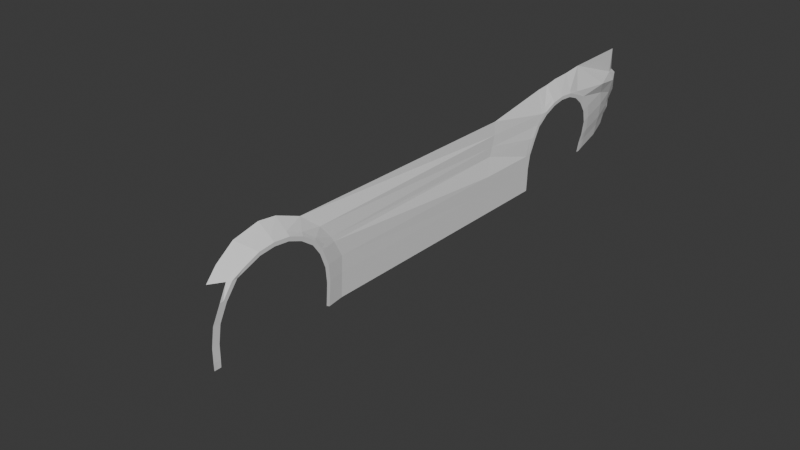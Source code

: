 # Source: GTR_2.blend  (saved by Blender 4.3.34; exported with 4.5.12 LTS)
import bpy
from mathutils import Matrix  # noqa: F401  (used for matrix-valued properties, if any)

bpy.ops.wm.read_factory_settings(use_empty=True)
scene = bpy.context.scene
scene.name = 'Scene'

# ---- collections
col_blueprints = bpy.data.collections.new('blueprints'); scene.collection.children.link(col_blueprints)
col_guide_meshes = bpy.data.collections.new('Guide_Meshes'); scene.collection.children.link(col_guide_meshes)
col_work_in_progress = bpy.data.collections.new('work_in_progress'); scene.collection.children.link(col_work_in_progress)
col_collection_4 = bpy.data.collections.new('Collection 4'); scene.collection.children.link(col_collection_4)

# ---- node groups
ng_smooth_by_angle = bpy.data.node_groups.new('Smooth by Angle', 'GeometryNodeTree')
_s = ng_smooth_by_angle.interface.new_socket(name='Mesh', in_out='OUTPUT', socket_type='NodeSocketGeometry')
_s = ng_smooth_by_angle.interface.new_socket(name='Mesh', in_out='INPUT', socket_type='NodeSocketGeometry')
_s = ng_smooth_by_angle.interface.new_socket(name='Angle', in_out='INPUT', socket_type='NodeSocketFloat')
_s.subtype = 'ANGLE'
_s.default_value = 0.5236
_s.min_value = 0.0
_s.max_value = 3.142
_s.description = 'Maximum face angle for smooth edges'
_s = ng_smooth_by_angle.interface.new_socket(name='Ignore Sharpness', in_out='INPUT', socket_type='NodeSocketBool')
_s.force_non_field = True
ng_smooth_by_angle.description = 'Set the sharpness of mesh edges based on the angle between the neighboring faces'
ng_smooth_by_angle.is_modifier = True
_N = ng_smooth_by_angle.nodes; _L = ng_smooth_by_angle.links
n0 = _N.new('GeometryNodeSetShadeSmooth'); n0.name = 'Set Shade Smooth'; n0.location = (120, -80)
n0.domain = 'EDGE'
n1 = _N.new('GeometryNodeSetShadeSmooth'); n1.name = 'Set Shade Smooth.001'; n1.location = (300, -80)
n2 = _N.new('NodeGroupOutput'); n2.name = 'Group Output'; n2.location = (480, -80)
n3 = _N.new('GeometryNodeInputMeshEdgeAngle'); n3.name = 'Edge Angle'; n3.location = (-440, -240)
n4 = _N.new('NodeGroupInput'); n4.name = 'Group Input'; n4.location = (-80, -80)
n5 = _N.new('GeometryNodeInputEdgeSmooth'); n5.name = 'Is Edge Smooth'; n5.location = (-260, -120)
n6 = _N.new('GeometryNodeInputShadeSmooth'); n6.name = 'Is Shade Smooth'; n6.location = (-440, -397)
n7 = _N.new('FunctionNodeCompare'); n7.name = 'Compare'; n7.location = (-260, -260)
n7.operation = 'LESS_EQUAL'
n7.inputs[6].default_value = (0.0, 0.0, 0.0, 0.0)
n7.inputs[7].default_value = (0.0, 0.0, 0.0, 0.0)
n8 = _N.new('FunctionNodeBooleanMath'); n8.name = 'Boolean Math.001'; n8.location = (-80, -260)
n9 = _N.new('NodeGroupInput'); n9.name = 'Group Input.001'; n9.location = (-440, -329)
n10 = _N.new('NodeGroupInput'); n10.name = 'Group Input.002'; n10.location = (-259, -189)
n11 = _N.new('FunctionNodeBooleanMath'); n11.name = 'Boolean Math'; n11.location = (-80, -149)
n11.operation = 'OR'
n12 = _N.new('FunctionNodeBooleanMath'); n12.name = 'Boolean Math.002'; n12.location = (-260, -380)
n12.operation = 'OR'
n13 = _N.new('NodeGroupInput'); n13.name = 'Group Input.003'; n13.location = (-440, -460)
_L.new(n3.outputs[0], n7.inputs[0])
_L.new(n1.outputs[0], n2.inputs[0])
_L.new(n9.outputs[1], n7.inputs[1])
_L.new(n7.outputs[0], n8.inputs[0])
_L.new(n4.outputs[0], n0.inputs[0])
_L.new(n0.outputs[0], n1.inputs[0])
_L.new(n8.outputs[0], n0.inputs[2])
_L.new(n10.outputs[2], n11.inputs[1])
_L.new(n5.outputs[0], n11.inputs[0])
_L.new(n11.outputs[0], n0.inputs[1])
_L.new(n13.outputs[2], n12.inputs[1])
_L.new(n6.outputs[0], n12.inputs[0])
_L.new(n12.outputs[0], n8.inputs[1])
n2.is_active_output = True

# ---- world
world_world = bpy.data.worlds.new('World'); scene.world = world_world
world_world.use_nodes = True; world_world.node_tree.nodes.clear()
_N = world_world.node_tree.nodes; _L = world_world.node_tree.links
n0 = _N.new('ShaderNodeOutputWorld'); n0.name = 'World Output'; n0.location = (300, 300)
n1 = _N.new('ShaderNodeBackground'); n1.name = 'Background'; n1.location = (10, 300)
n1.inputs[0].default_value = (0.05088, 0.05088, 0.05088, 1.0)
_L.new(n1.outputs[0], n0.inputs[0])
n0.is_active_output = True
world_world.color = (0.05088, 0.05088, 0.05088)
world_world.sun_shadow_jitter_overblur = 0.0

# ---- meshes
me_circle_001 = bpy.data.meshes.new('Circle.001')
me_circle_001.from_pydata([(-0.003718, 0.4066, -0.006116), (0.0005606, 0.3927, 0.09903), (0.004879, 0.349, 0.2067), (0.007972, 0.2922, 0.2874), (0.0106, 0.2041, 0.3488), (0.01225, 0.1072, 0.3879), (0.01281, 0.0, 0.4001), (0.01225, -0.1037, 0.3879), (0.0106, -0.2033, 0.3469), (0.001162, -0.2806, 0.2983), (0.001521, -0.3454, 0.2135), (-0.007014, -0.3927, 0.09903), (-0.01186, -0.4062, -0.02017), (-0.01479, -0.4037, -0.1142), (-0.01808, -0.3999, -0.1602), (-0.01025, 0.3999, -0.1666), (-0.006587, 0.4048, -0.07661), (-0.003718, 0.3811, -0.006116), (0.0002922, 0.3681, 0.09244), (0.00434, 0.3273, 0.1934), (0.007239, 0.2745, 0.267), (0.009702, 0.1913, 0.3268), (0.01125, 0.1006, 0.3632), (0.01178, 0.0, 0.3747), (0.01125, -0.09825, 0.364), (0.009702, -0.1902, 0.3283), (0.0004286, -0.2459, 0.2978), (0.0006779, -0.3233, 0.2008), (-0.007282, -0.3681, 0.09244), (-0.01182, -0.3809, -0.01909), (-0.01452, -0.379, -0.1142), (-0.01756, -0.3778, -0.1602), (-0.00973, 0.3778, -0.1538), (-0.006367, 0.3801, -0.0712), (-0.07259, 3.044, -0.07364), (-0.08663, 3.047, -0.1531), (-0.01007, 2.3, -0.1623), (-0.006466, 2.299, -0.07364), (-0.003718, 2.296, -0.006116), (0.0002922, 2.307, 0.09244), (0.004566, 2.352, 0.1974), (-0.001371, 2.402, 0.2631), (0.001092, 2.481, 0.3236), (-0.001211, 2.573, 0.3577), (-0.006932, 2.672, 0.3683), (-0.008722, 2.77, 0.3594), (-0.01492, 2.862, 0.3236), (-0.02271, 2.941, 0.2631), (-0.02966, 3.002, 0.1843), (-0.04028, 3.037, 0.09244), (-0.05755, 3.047, -0.006116), (-0.07259, 3.074, -0.07463), (-0.08663, 3.074, -0.1541), (-0.01007, 2.278, -0.1623), (-0.00665, 2.272, -0.07816), (-0.003718, 2.271, -0.006116), (0.0005606, 2.284, 0.09903), (0.00512, 2.33, 0.2111), (-0.0006375, 2.384, 0.2812), (0.00199, 2.468, 0.3457), (-0.0002091, 2.566, 0.3823), (-0.005895, 2.672, 0.3937), (-0.00772, 2.777, 0.384), (-0.01402, 2.875, 0.3457), (-0.02197, 2.958, 0.2802), (-0.02914, 3.022, 0.196), (-0.04001, 3.055, 0.09804), (-0.05755, 3.074, -0.007103), (-0.01638, 0.4585, 0.2074), (-0.02876, 0.3676, 0.3287), (-0.0612, 0.2581, 0.4214), (-0.08627, 0.1099, 0.4733), (-0.09406, -0.002062, 0.4832), (-0.08794, -0.1798, 0.4508), (-0.07289, -0.3109, 0.3752), (-0.06947, -0.3841, 0.2968), (-0.02461, 0.5147, -0.1662), (-0.01499, 1.737, -0.1642), (-0.01145, 1.738, -0.07745), (-0.02097, 0.5152, -0.07676), (-0.008552, 1.738, -0.006116), (-0.01809, 0.5154, -0.006116), (-0.002883, 1.838, 0.09903), (-0.0152, 0.515, 0.09903), (-0.03121, 1.899, 0.2105), (-0.01155, 0.443, -0.07666), (-0.008682, 0.4448, -0.006116), (-0.004403, 0.4311, 0.09903), (-0.01157, -0.1218, 0.4028), (-0.0126, -0.0004902, 0.4199), (-0.01118, 0.1078, 0.4082), (-0.006475, 0.2122, 0.3661), (-0.0007638, 0.3075, 0.2968), (-0.0002259, 0.3883, 0.209), (-0.009255, -0.2289, 0.3536), (-0.01563, -0.3052, 0.2979), (-0.01521, 0.4382, -0.1664), (0.005576, 0.3362, 0.2249), (0.001521, -0.3679, 0.2135), (-0.007014, -0.4153, 0.09903), (-0.01186, -0.4288, -0.02017), (-0.01479, -0.4262, -0.1142), (-0.01808, -0.4224, -0.1602), (0.004993, 0.3154, 0.21), (-0.01918, 0.4397, 0.2391), (-0.0003472, 0.3701, 0.2288), (-0.06354, 2.468, 0.4833), (-0.06574, 2.566, 0.489), (-0.07142, 2.672, 0.4991), (-0.07616, 2.815, 0.5012), (-0.08193, 2.966, 0.5105), (-0.02012, 3.221, 0.3262), (-0.03205, 1.919, 0.2711), (-0.0328, 1.942, 0.3414), (-0.03976, 1.95, 0.427), (-0.08193, 3.431, 0.5164), (-0.08579, 3.422, 0.3464), (-0.01033, 2.25, -0.1624), (-0.006903, 2.244, -0.07812), (-0.003973, 2.243, -0.006116), (0.0003794, 2.26, 0.09903), (0.001428, 2.294, 0.211), (-0.00383, 2.341, 0.2801), (-0.001454, 2.416, 0.3453), (-0.06112, 2.416, 0.4776), (0.0002388, 2.454, 0.3027), (0.001014, 2.437, 0.3217), (-0.02122, 2.975, 0.3024), (-0.02187, 2.885, 0.3647), (-0.01128, 2.468, 0.3736), (-0.01405, 2.566, 0.4049), (-0.01882, 2.672, 0.4145), (-0.01671, 2.782, 0.3994), (-0.07259, 3.108, -0.06091), (-0.08663, 3.109, -0.1404), (-0.1316, 3.462, 0.004336), (-0.02914, 3.06, 0.2097), (-0.04001, 3.091, 0.1118), (-0.05755, 3.108, 0.006614), (-0.09519, 3.309, -0.02679), (-0.1092, 3.309, -0.1063), (-0.05175, 3.26, 0.2439), (-0.06261, 3.292, 0.1459), (-0.08016, 3.309, 0.04074), (-0.1456, 3.462, -0.07515), (-0.07435, 3.462, 0.275), (-0.09897, 3.462, 0.177), (-0.1165, 3.462, 0.07186), (-0.1221, 3.5, 0.5164), (-0.1184, 3.502, 0.3409), (-0.145, 3.539, 0.03211), (-0.1688, 3.535, -0.03766), (-0.1198, 3.56, 0.2999), (-0.1259, 3.563, 0.1693), (-0.1449, 3.542, 0.08766)], [], [(15, 16, 33, 32), (0, 1, 18, 17), (8, 9, 26, 25), (16, 0, 17, 33), (1, 2, 19, 18), (9, 10, 27, 26), (97, 3, 20, 103), (10, 11, 28, 27), (3, 4, 21, 20), (11, 12, 29, 28), (4, 5, 22, 21), (12, 13, 30, 29), (5, 6, 23, 22), (13, 14, 31, 30), (6, 7, 24, 23), (7, 8, 25, 24), (60, 59, 42, 43), (61, 60, 43, 44), (54, 53, 36, 37), (62, 61, 44, 45), (55, 54, 37, 38), (63, 62, 45, 46), (56, 55, 38, 39), (64, 63, 46, 47), (57, 56, 39, 40), (65, 64, 47, 48), (58, 57, 40, 41), (66, 65, 48, 49), (51, 67, 50, 34), (59, 126, 125, 42), (67, 66, 49, 50), (52, 51, 34, 35), (96, 85, 16, 15), (85, 86, 0, 16), (86, 87, 1, 0), (87, 93, 2, 1), (88, 89, 72, 73), (90, 91, 70, 71), (105, 93, 68, 104), (94, 88, 73, 74), (89, 90, 71, 72), (91, 92, 69, 70), (95, 94, 74, 75), (120, 121, 84, 82), (82, 84, 68, 83), (119, 120, 82, 80), (80, 82, 83, 81), (118, 119, 80, 78), (78, 80, 81, 79), (117, 118, 78, 77), (77, 78, 79, 76), (9, 8, 94, 95), (4, 3, 92, 91), (6, 5, 90, 89), (8, 7, 88, 94), (97, 2, 93, 105), (5, 4, 91, 90), (7, 6, 89, 88), (83, 68, 93, 87), (81, 83, 87, 86), (79, 81, 86, 85), (76, 79, 85, 96), (11, 10, 98, 99), (14, 13, 101, 102), (12, 11, 99, 100), (10, 9, 95, 98), (13, 12, 100, 101), (3, 97, 105, 92), (92, 105, 104, 69), (2, 97, 103, 19), (122, 121, 57, 58), (123, 122, 58, 126), (62, 63, 128, 132), (60, 61, 131, 130), (63, 64, 127, 128), (61, 62, 132, 131), (59, 60, 130, 129), (113, 114, 70, 69), (123, 124, 114, 113), (69, 104, 112, 113), (104, 68, 84, 112), (110, 111, 116, 115), (64, 65, 136, 127), (113, 112, 122, 123), (112, 84, 121, 122), (53, 54, 118, 117), (54, 55, 119, 118), (55, 56, 120, 119), (56, 57, 121, 120), (59, 129, 123, 126), (66, 67, 138, 137), (125, 126, 58, 41), (129, 130, 107, 106), (132, 128, 110, 109), (123, 129, 106, 124), (130, 131, 108, 107), (128, 127, 111, 110), (131, 132, 109, 108), (67, 51, 133, 138), (65, 66, 137, 136), (51, 52, 134, 133), (136, 137, 142, 141), (133, 134, 140, 139), (137, 138, 143, 142), (127, 136, 141, 111), (138, 133, 139, 143), (143, 139, 135, 147), (141, 142, 146, 145), (139, 140, 144, 135), (142, 143, 147, 146), (111, 141, 145, 116), (116, 145, 152, 149), (147, 135, 150, 154), (146, 147, 154, 153), (115, 116, 149, 148), (145, 146, 153, 152), (135, 144, 151, 150)])
_uv = me_circle_001.uv_layers.new(name='UVMap')
_uv.uv.foreach_set('vector', [0.0, 0.0, 0.0, 0.0, 0.0, 0.0, 0.0, 0.0, 0.0, 0.0, 0.0, 0.0, 0.0, 0.0, 0.0, 0.0, 0.0, 0.0, 0.0, 0.0, 0.0, 0.0, 0.0, 0.0, 0.0, 0.0, 0.0, 0.0, 0.0, 0.0, 0.0, 0.0, 0.0, 0.0, 0.0, 0.0, 0.0, 0.0, 0.0, 0.0, 0.0, 0.0, 0.0, 0.0, 0.0, 0.0, 0.0, 0.0, 0.0, 0.0, 0.0, 0.0, 0.0, 0.0, 0.0, 0.0, 0.0, 0.0, 0.0, 0.0, 0.0, 0.0, 0.0, 0.0, 0.0, 0.0, 0.0, 0.0, 0.0, 0.0, 0.0, 0.0, 0.0, 0.0, 0.0, 0.0, 0.0, 0.0, 0.0, 0.0, 0.0, 0.0, 0.0, 0.0, 0.0, 0.0, 0.0, 0.0, 0.0, 0.0, 0.0, 0.0, 0.0, 0.0, 0.0, 0.0, 0.0, 0.0, 0.0, 0.0, 0.0, 0.0, 0.0, 0.0, 0.0, 0.0, 0.0, 0.0, 0.0, 0.0, 0.0, 0.0, 0.0, 0.0, 0.0, 0.0, 0.0, 0.0, 0.0, 0.0, 0.0, 0.0, 0.0, 0.0, 0.0, 0.0, 0.0, 0.0, 0.0, 0.0, 0.0, 0.0, 0.0, 0.0, 0.0, 0.0, 0.0, 0.0, 0.0, 0.0, 0.0, 0.0, 0.0, 0.0, 0.0, 0.0, 0.0, 0.0, 0.0, 0.0, 0.0, 0.0, 0.0, 0.0, 0.0, 0.0, 0.0, 0.0, 0.0, 0.0, 0.0, 0.0, 0.0, 0.0, 0.0, 0.0, 0.0, 0.0, 0.0, 0.0, 0.0, 0.0, 0.0, 0.0, 0.0, 0.0, 0.0, 0.0, 0.0, 0.0, 0.0, 0.0, 0.0, 0.0, 0.0, 0.0, 0.0, 0.0, 0.0, 0.0, 0.0, 0.0, 0.0, 0.0, 0.0, 0.0, 0.0, 0.0, 0.0, 0.0, 0.0, 0.0, 0.0, 0.0, 0.0, 0.0, 0.0, 0.0, 0.0, 0.0, 0.0, 0.0, 0.0, 0.0, 0.0, 0.0, 0.0, 0.0, 0.0, 0.0, 0.0, 0.0, 0.0, 0.0, 0.0, 0.0, 0.0, 0.0, 0.0, 0.0, 0.0, 0.0, 0.0, 0.0, 0.0, 0.0, 0.0, 0.0, 0.0, 0.0, 0.0, 0.0, 0.0, 0.0, 0.0, 0.0, 0.0, 0.0, 0.0, 0.0, 0.0, 0.0, 0.0, 0.0, 0.0, 0.0, 0.0, 0.0, 0.0, 0.0, 0.0, 0.0, 0.0, 0.0, 0.0, 0.0, 0.0, 0.0, 0.0, 0.0, 0.0, 0.0, 0.0, 0.0, 0.0, 0.0, 0.0, 0.0, 0.0, 0.0, 0.0, 0.0, 0.0, 0.0, 0.0, 0.0, 0.0, 0.0, 0.0, 0.0, 0.0, 0.0, 0.0, 0.0, 0.0, 0.0, 0.0, 0.0, 0.0, 0.0, 0.0, 0.0, 0.0, 0.0, 0.0, 0.0, 0.0, 0.0, 0.0, 0.0, 0.0, 0.0, 0.0, 0.0, 0.0, 0.0, 0.0, 0.0, 0.0, 0.0, 0.0, 0.0, 0.0, 0.0, 0.0, 0.0, 0.0, 0.0, 0.0, 0.0, 0.0, 0.0, 0.0, 0.0, 0.0, 0.0, 0.0, 0.0, 0.0, 0.0, 0.0, 0.0, 0.0, 0.0, 0.0, 0.0, 0.0, 0.0, 0.0, 0.0, 0.0, 0.0, 0.0, 0.0, 0.0, 0.0, 0.0, 0.0, 0.0, 0.0, 0.0, 0.0, 0.0, 0.0, 0.0, 0.0, 0.0, 0.0, 0.0, 0.0, 0.0, 0.0, 0.0, 0.0, 0.0, 0.0, 0.0, 0.0, 0.0, 0.0, 0.0, 0.0, 0.0, 0.0, 0.0, 0.0, 0.0, 0.0, 0.0, 0.0, 0.0, 0.0, 0.0, 0.0, 0.0, 0.0, 0.0, 0.0, 0.0, 0.0, 0.0, 0.0, 0.0, 0.0, 0.0, 0.0, 0.0, 0.0, 0.0, 0.0, 0.0, 0.0, 0.0, 0.0, 0.0, 0.0, 0.0, 0.0, 0.0, 0.0, 0.0, 0.0, 0.0, 0.0, 0.0, 0.0, 0.0, 0.0, 0.0, 0.0, 0.0, 0.0, 0.0, 0.0, 0.0, 0.0, 0.0, 0.0, 0.0, 0.0, 0.0, 0.0, 0.0, 0.0, 0.0, 0.0, 0.0, 0.0, 0.0, 0.0, 0.0, 0.0, 0.0, 0.0, 0.0, 0.0, 0.0, 0.0, 0.0, 0.0, 0.0, 0.0, 0.0, 0.0, 0.0, 0.0, 0.0, 0.0, 0.0, 0.0, 0.0, 0.0, 0.0, 0.0, 0.0, 0.0, 0.0, 0.0, 0.0, 0.0, 0.0, 0.0, 0.0, 0.0, 0.0, 0.0, 0.0, 0.0, 0.0, 0.0, 0.0, 0.0, 0.0, 0.0, 0.0, 0.0, 0.0, 0.0, 0.0, 0.0, 0.0, 0.0, 0.0, 0.0, 0.0, 0.0, 0.0, 0.0, 0.0, 0.0, 0.0, 0.0, 0.0, 0.0, 0.0, 0.0, 0.0, 0.0, 0.0, 0.0, 0.0, 0.0, 0.0, 0.0, 0.0, 0.0, 0.0, 0.0, 0.0, 0.0, 0.0, 0.0, 0.0, 0.0, 0.0, 0.0, 0.0, 0.0, 0.0, 0.0, 0.0, 0.0, 0.0, 0.0, 0.0, 0.0, 0.0, 0.0, 0.0, 0.0, 0.0, 0.0, 0.0, 0.0, 0.0, 0.0, 0.0, 0.0, 0.0, 0.0, 0.0, 0.0, 0.0, 0.0, 0.0, 0.0, 0.0, 0.0, 0.0, 0.0, 0.0, 0.0, 0.0, 0.0, 0.0, 0.0, 0.0, 0.0, 0.0, 0.0, 0.0, 0.0, 0.0, 0.0, 0.0, 0.0, 0.0, 0.0, 0.0, 0.0, 0.0, 0.0, 0.0, 0.0, 0.0, 0.0, 0.0, 0.0, 0.0, 0.0, 0.0, 0.0, 0.0, 0.0, 0.0, 0.0, 0.0, 0.0, 0.0, 0.0, 0.0, 0.0, 0.0, 0.0, 0.0, 0.0, 0.0, 0.0, 0.0, 0.0, 0.0, 0.0, 0.0, 0.0, 0.0, 0.0, 0.0, 0.0, 0.0, 0.0, 0.0, 0.0, 0.0, 0.0, 0.0, 0.0, 0.0, 0.0, 0.0, 0.0, 0.0, 0.0, 0.0, 0.0, 0.0, 0.0, 0.0, 0.0, 0.0, 0.0, 0.0, 0.0, 0.0, 0.0, 0.0, 0.0, 0.0, 0.0, 0.0, 0.0, 0.0, 0.0, 0.0, 0.0, 0.0, 0.0, 0.0, 0.0, 0.0, 0.0, 0.0, 0.0, 0.0, 0.0, 0.0, 0.0, 0.0, 0.0, 0.0, 0.0, 0.0, 0.0, 0.0, 0.0, 0.0, 0.0, 0.0, 0.0, 0.0, 0.0, 0.0, 0.0, 0.0, 0.0, 0.0, 0.0, 0.0, 0.0, 0.0, 0.0, 0.0, 0.0, 0.0, 0.0, 0.0, 0.0, 0.0, 0.0, 0.0, 0.0, 0.0, 0.0, 0.0, 0.0, 0.0, 0.0, 0.0, 0.0, 0.0, 0.0, 0.0, 0.0, 0.0, 0.0, 0.0, 0.0, 0.0, 0.0, 0.0, 0.0, 0.0, 0.0, 0.0, 0.0, 0.0, 0.0, 0.0, 0.0, 0.0, 0.0, 0.0, 0.0, 0.0, 0.0, 0.0, 0.0, 0.0, 0.0, 0.0, 0.0, 0.0, 0.0, 0.0, 0.0, 0.0, 0.0, 0.0, 0.0, 0.0, 0.0, 0.0, 0.0, 0.0, 0.0, 0.0, 0.0, 0.0, 0.0, 0.0, 0.0, 0.0, 0.0, 0.0, 0.0, 0.0, 0.0, 0.0, 0.0, 0.0, 0.0, 0.0, 0.0, 0.0, 0.0, 0.0, 0.0, 0.0, 0.0, 0.0, 0.0, 0.0, 0.0, 0.0, 0.0, 0.0, 0.0, 0.0, 0.0, 0.0, 0.0, 0.0, 0.0, 0.0, 0.0, 0.0, 0.0, 0.0, 0.0, 0.0, 0.0, 0.0, 0.0, 0.0, 0.0, 0.0, 0.0, 0.0, 0.0, 0.0, 0.0, 0.0, 0.0, 0.0, 0.0, 0.0, 0.0, 0.0, 0.0, 0.0, 0.0, 0.0, 0.0, 0.0, 0.0, 0.0, 0.0, 0.0, 0.0, 0.0, 0.0, 0.0, 0.0, 0.0, 0.0, 0.0, 0.0, 0.0, 0.0, 0.0, 0.0, 0.0, 0.0, 0.0, 0.0, 0.0, 0.0, 0.0, 0.0, 0.0, 0.0, 0.0, 0.0, 0.0, 0.0, 0.0, 0.0, 0.0, 0.0, 0.0, 0.0, 0.0, 0.0, 0.0, 0.0, 0.0, 0.0, 0.0, 0.0, 0.0, 0.0, 0.0, 0.0, 0.0, 0.0, 0.0, 0.0, 0.0, 0.0, 0.0, 0.0, 0.0, 0.0, 0.0, 0.0, 0.0, 0.0, 0.0, 0.0, 0.0, 0.0, 0.0, 0.0, 0.0, 0.0, 0.0, 0.0, 0.0, 0.0, 0.0, 0.0, 0.0, 0.0, 0.0, 0.0, 0.0, 0.0, 0.0, 0.0, 0.0, 0.0, 0.0, 0.0, 0.0, 0.0, 0.0, 0.0, 0.0, 0.0, 0.0, 0.0, 0.0, 0.0, 0.0, 0.0, 0.0, 0.0])
me_circle_001.update()
me_cube = bpy.data.meshes.new('Cube')
me_cube.from_pydata([(-1.0, -1.0, -1.0), (-1.0, -1.0, 0.3352), (-1.0, 1.0, -1.0), (-1.0, 1.0, 0.3352), (1.0, -1.0, -1.0), (1.0, -1.0, 0.3352), (1.0, 1.0, -1.0), (1.0, 1.0, 0.3352)], [], [(0, 1, 3, 2), (2, 3, 7, 6), (6, 7, 5, 4), (4, 5, 1, 0), (2, 6, 4, 0), (7, 3, 1, 5)])
_uv = me_cube.uv_layers.new(name='UVMap')
_uv.uv.foreach_set('vector', [0.375, 0.0, 0.625, 0.0, 0.625, 0.25, 0.375, 0.25, 0.375, 0.25, 0.625, 0.25, 0.625, 0.5, 0.375, 0.5, 0.375, 0.5, 0.625, 0.5, 0.625, 0.75, 0.375, 0.75, 0.375, 0.75, 0.625, 0.75, 0.625, 1.0, 0.375, 1.0, 0.125, 0.5, 0.375, 0.5, 0.375, 0.75, 0.125, 0.75, 0.625, 0.5, 0.875, 0.5, 0.875, 0.75, 0.625, 0.75])
me_cube.update()
me_vert = bpy.data.meshes.new('Vert')
me_vert.from_pydata([(0.0, 0.0, 0.006353), (0.5801, 0.08993, -0.004765), (0.7108, 0.1876, -0.02732), (0.7642, 0.3366, -0.04391), (0.1966, 0.006371, 0.006988), (0.3911, 0.03544, 0.00667), (0.6716, 0.1414, -0.01779), (0.74, 0.2326, -0.03272), (0.7572, 0.2835, -0.03748), (0.8443, 0.2445, -0.4338), (0.8239, 0.2976, -0.09656), (0.8464, 0.2546, -0.1698), (0.8443, 0.241, -0.2571), (0.8449, 0.2412, -0.3455), (0.3176, -0.3205, -0.0348), (0.3023, -0.9652, -0.1634), (0.0, -1.028, -0.1628), (0.3203, -0.5242, -0.06812), (0.3198, -0.3919, -0.04659), (0.2634, -1.011, -0.1679), (0.1758, -1.02, -0.1653), (0.08807, -1.028, -0.1632), (0.3159, -0.657, -0.09266), (0.3116, -0.7664, -0.1147), (0.0, -1.221, -0.2636), (0.0, -1.161, -0.2209), (0.0, -1.092, -0.1891), (0.2627, -0.8754, -0.1001), (0.0, -0.9111, -0.09658), (0.2939, -0.5207, -0.05349), (0.308, -0.3908, -0.04296), (0.2412, -0.897, -0.09941), (0.1758, -0.9042, -0.09644), (0.08807, -0.9103, -0.09636), (0.2813, -0.6429, -0.06745), (0.2693, -0.758, -0.08516), (0.8875, 0.03718, -0.6443), (0.8938, 0.03056, -0.5687), (0.8941, 0.01117, -0.4961), (0.8963, -0.02232, -0.4291), (0.8989, -0.0685, -0.3724), (0.9004, -0.1272, -0.3232), (0.9013, -0.1942, -0.2871), (0.9019, -0.2668, -0.2654), (0.9033, -0.3424, -0.2569), (0.9005, -0.418, -0.2644), (0.8986, -0.4907, -0.2864), (0.8964, -0.5576, -0.3222), (0.894, -0.6163, -0.3704), (0.8909, -0.6645, -0.4291), (0.8891, -0.6997, -0.4961), (0.8883, -0.7158, -0.5743), (0.8804, -0.7222, -0.6667), (0.8716, -0.721, -0.7577), (0.8766, 0.03725, -0.7326), (0.8759, 0.06025, -0.6384), (0.8825, 0.05323, -0.5582), (0.8829, 0.03265, -0.4812), (0.8852, -0.002863, -0.4101), (0.8879, -0.05186, -0.35), (0.8895, -0.1141, -0.2978), (0.8905, -0.1852, -0.2595), (0.8911, -0.2623, -0.2396), (0.8923, -0.3491, -0.2313), (0.8895, -0.4296, -0.2404), (0.8873, -0.5079, -0.2633), (0.8849, -0.5768, -0.3017), (0.8818, -0.633, -0.3478), (0.8795, -0.6841, -0.4101), (0.8776, -0.7214, -0.4812), (0.8767, -0.7385, -0.5643), (0.8683, -0.7452, -0.6643), (0.859, -0.744, -0.7846), (0.8643, 0.06032, -0.7321), (0.8093, -0.8695, -0.7846), (0.7172, -1.021, -0.7846), (0.0, -1.217, -0.7846), (0.8286, -0.8311, -0.7846), (0.1884, -1.205, -0.7846), (0.7689, -0.9414, -0.7846), (0.3724, -1.183, -0.7846), (0.5489, -1.104, -0.7846), (0.0, -1.257, -0.4135), (0.2755, -1.24, -0.4154), (0.1002, -1.256, -0.415), (0.1954, -1.248, -0.4154), (0.5694, -1.134, -0.4062), (0.3648, -1.217, -0.413), (0.4869, -1.173, -0.4091), (0.0, -1.176, -0.2886), (0.3155, -1.16, -0.2996), (0.1012, -1.176, -0.2907), (0.1939, -1.173, -0.2932), (0.2668, -1.167, -0.2967), (0.315, -1.18, -0.3835), (0.3166, -1.17, -0.3415), (0.0, -1.197, -0.3779), (0.275, -1.187, -0.3821), (0.1955, -1.193, -0.3801), (0.1007, -1.196, -0.3789), (0.0, -1.138, -0.4842), (0.3275, -1.123, -0.4827), (0.1012, -1.138, -0.4844), (0.1939, -1.135, -0.4842), (0.2668, -1.129, -0.4837), (0.3273, -1.103, -0.6851), (0.3277, -1.121, -0.5443), (0.0, -1.12, -0.6878), (0.275, -1.11, -0.6863), (0.1955, -1.116, -0.6873), (0.1007, -1.119, -0.6877), (0.3275, -1.109, -0.6387), (0.4404, -1.144, -0.5608), (0.5656, -1.103, -0.5608), (0.6877, -1.036, -0.5608), (0.7765, -0.9748, -0.5608), (0.7639, -0.9718, -0.6628), (0.6828, -1.024, -0.6626), (0.5605, -1.085, -0.6615), (0.4336, -1.134, -0.662), (0.7731, -0.9746, -0.5871), (0.7676, -0.9734, -0.6318), (0.4382, -1.141, -0.5946), (0.4359, -1.138, -0.6283), (0.7466, -0.9592, -0.6944), (0.6722, -1.011, -0.6956), (0.5351, -1.088, -0.6989), (0.4392, -1.122, -0.7), (0.7308, -0.9592, -0.7623), (0.4404, -1.115, -0.7627), (0.5364, -1.079, -0.7626), (0.6622, -1.009, -0.7624), (0.4396, -1.122, -0.7209), (0.44, -1.12, -0.7418), (0.736, -0.9592, -0.7397), (0.7413, -0.9592, -0.717), (0.5669, -1.124, -0.5098), (0.6863, -1.05, -0.5102), (0.6863, -1.05, -0.442), (0.5669, -1.124, -0.4411), (0.5669, -1.124, -0.4557), (0.5669, -1.124, -0.4971), (0.6863, -1.05, -0.4976), (0.6863, -1.05, -0.4565), (0.6268, -1.096, -0.4334), (0.6268, -1.096, -0.5147), (0.7898, -0.9135, -0.3989), (0.721, -1.009, -0.3994), (0.636, -1.095, -0.4039), (0.8587, -0.3534, -0.1908), (0.8558, -0.4494, -0.1993), (0.8538, -0.5416, -0.221), (0.8514, -0.6267, -0.2618), (0.8441, -0.7415, -0.3534), (0.8491, -0.7614, -0.3894), (0.8459, -0.7987, -0.4618), (0.8403, -0.8212, -0.5612), (0.8339, -0.8292, -0.665), (0.7319, 0.04917, -0.0542), (0.727, -0.08928, -0.07363), (0.7208, -0.2277, -0.08933), (0.7134, -0.3584, -0.1062), (0.7049, -0.4884, -0.1253), (0.6916, -0.6812, -0.1602), (0.6668, -0.8837, -0.2408), (0.8145, -0.3555, -0.1556), (0.7663, -0.3572, -0.1257), (0.364, -1.148, -0.2348), (0.5428, -0.06465, -0.03489), (0.5096, -0.2215, -0.05752), (0.4835, -0.3801, -0.07633), (0.4582, -0.5382, -0.09954), (0.4333, -0.696, -0.1257), (0.4131, -0.8549, -0.1489), (0.3859, -1.01, -0.1844), (0.3658, -1.16, -0.3794), (0.4842, -1.109, -0.3726), (0.561, -1.073, -0.3693), (0.629, -1.033, -0.3612), (0.7158, -0.9662, -0.3669), (0.7823, -0.8857, -0.3606), (0.3155, -1.23, -0.4143), (0.4208, -1.197, -0.4112), (0.4201, -1.136, -0.3763), (0.3646, -1.191, -0.283), (0.3652, -1.192, -0.3312), (0.6574, -0.365, -0.09549), (0.6226, -0.368, -0.09166), (0.5879, -0.3711, -0.08783), (0.5531, -0.3741, -0.08399), (0.5183, -0.3771, -0.08016), (0.7552, -0.4754, -0.1499), (0.8055, -0.4624, -0.1746), (0.7457, -0.6347, -0.1805), (0.7997, -0.5882, -0.2008), (0.7283, -0.798, -0.2478), (0.7899, -0.7124, -0.2548), (0.8652, 0.05875, -0.7321), (0.8768, 0.05867, -0.6388), (0.8834, 0.05168, -0.559), (0.8837, 0.03119, -0.4822), (0.8861, -0.004188, -0.4114), (0.8888, -0.05299, -0.3515), (0.8903, -0.115, -0.2995), (0.8913, -0.1858, -0.2614), (0.892, -0.2626, -0.2413), (0.8932, -0.3486, -0.2331), (0.8904, -0.4288, -0.242), (0.8882, -0.5067, -0.2649), (0.8858, -0.5755, -0.3031), (0.8827, -0.6319, -0.3494), (0.8804, -0.6828, -0.4114), (0.8785, -0.72, -0.4822), (0.8776, -0.737, -0.5649), (0.8692, -0.7437, -0.6644), (0.8599, -0.7425, -0.7828), (0.0, -1.268, -0.437), (0.0, -1.229, -0.4606), (0.1005, -1.268, -0.4381), (0.1009, -1.228, -0.4613), (0.1949, -1.261, -0.4383), (0.1944, -1.224, -0.4613), (0.2726, -1.254, -0.4381), (0.2697, -1.217, -0.4609), (0.3235, -1.209, -0.4599), (0.3195, -1.245, -0.4371), (0.3738, -1.116, -0.4827), (0.3698, -1.202, -0.4599), (0.3658, -1.238, -0.4371)], [(5, 1), (6, 2), (8, 3), (0, 4), (4, 5), (1, 6), (2, 7), (7, 8), (13, 9), (3, 10), (10, 11), (11, 12), (12, 13), (14, 18), (21, 16), (18, 17), (23, 15), (15, 19), (19, 20), (20, 21), (17, 22), (22, 23), (25, 24), (26, 25), (16, 26), (33, 28), (30, 29), (35, 27), (27, 31), (31, 32), (32, 33), (29, 34), (34, 35), (14, 30), (79, 74), (81, 75), (74, 77), (76, 78), (75, 79), (78, 80), (80, 81), (93, 90), (89, 91), (91, 92), (92, 93), (95, 94), (90, 95), (111, 105), (101, 106), (110, 107), (105, 108), (108, 109), (109, 110), (106, 111), (112, 113), (113, 114), (114, 115), (121, 116), (116, 117), (117, 118), (118, 119), (115, 120), (120, 121), (123, 119), (112, 122), (122, 123), (124, 125), (125, 126), (126, 127), (135, 124), (131, 128), (129, 130), (130, 131), (133, 129), (127, 132), (132, 133), (128, 134), (134, 135), (145, 137), (143, 138), (141, 136), (139, 140), (140, 141), (137, 142), (142, 143), (144, 139), (138, 144), (136, 145), (2, 158), (158, 159), (159, 160), (160, 161), (174, 167), (1, 168), (168, 169), (169, 170), (170, 171), (171, 172), (172, 173), (173, 174), (185, 175), (167, 184), (184, 185), (190, 170), (161, 186), (186, 187), (187, 188), (188, 189), (189, 190)], [(197, 198, 36, 54), (198, 199, 37, 36), (199, 200, 38, 37), (200, 201, 39, 38), (201, 202, 40, 39), (202, 203, 41, 40), (203, 204, 42, 41), (204, 205, 43, 42), (205, 206, 44, 43), (206, 207, 45, 44), (207, 208, 46, 45), (208, 209, 47, 46), (209, 210, 48, 47), (210, 211, 49, 48), (211, 212, 50, 49), (212, 213, 51, 50), (213, 214, 52, 51), (214, 215, 53, 52), (70, 69, 155, 156), (67, 66, 152, 153), (64, 63, 149, 150), (71, 70, 156, 157), (68, 67, 153, 154), (65, 64, 150, 151), (69, 68, 154, 155), (66, 65, 151, 152), (71, 157, 77, 72), (82, 84, 99, 96), (84, 85, 98, 99), (85, 83, 97, 98), (94, 97, 83, 181), (87, 175, 94, 181), (182, 183, 175, 87), (86, 177, 176, 88), (148, 178, 177, 86), (147, 179, 178, 148), (146, 180, 179, 147), (154, 153, 180, 146), (88, 176, 183, 182), (165, 192, 150, 149), (192, 194, 151, 150), (194, 196, 152, 151), (163, 164, 195, 193), (193, 195, 196, 194), (162, 163, 193, 191), (191, 193, 194, 192), (161, 162, 191, 166), (166, 191, 192, 165), (152, 196, 180, 153), (180, 196, 195, 179), (179, 195, 164, 178), (71, 72, 215, 214), (70, 71, 214, 213), (69, 70, 213, 212), (68, 69, 212, 211), (67, 68, 211, 210), (66, 67, 210, 209), (65, 66, 209, 208), (64, 65, 208, 207), (63, 64, 207, 206), (62, 63, 206, 205), (61, 62, 205, 204), (60, 61, 204, 203), (59, 60, 203, 202), (58, 59, 202, 201), (57, 58, 201, 200), (56, 57, 200, 199), (55, 56, 199, 198), (73, 55, 198, 197), (218, 84, 82, 216), (221, 219, 102, 103), (223, 221, 103, 104), (225, 181, 83, 222), (101, 224, 223, 104), (224, 225, 222, 223), (83, 85, 220, 222), (222, 220, 221, 223), (85, 84, 218, 220), (220, 218, 219, 221), (102, 219, 217, 100), (219, 218, 216, 217), (225, 224, 227, 228), (224, 101, 226, 227), (181, 225, 228, 87)])
me_vert.polygons.foreach_set('use_smooth', [True] * 84)
_uv = me_vert.uv_layers.new(name='UVMap')
_uv.uv.foreach_set('vector', [0.0, 0.0, 0.0, 0.0, 0.0, 0.0, 0.0, 0.0, 0.0, 0.0, 0.0, 0.0, 0.0, 0.0, 0.0, 0.0, 0.0, 0.0, 0.0, 0.0, 0.0, 0.0, 0.0, 0.0, 0.0, 0.0, 0.0, 0.0, 0.0, 0.0, 0.0, 0.0, 0.0, 0.0, 0.0, 0.0, 0.0, 0.0, 0.0, 0.0, 0.0, 0.0, 0.0, 0.0, 0.0, 0.0, 0.0, 0.0, 0.0, 0.0, 0.0, 0.0, 0.0, 0.0, 0.0, 0.0, 0.0, 0.0, 0.0, 0.0, 0.0, 0.0, 0.0, 0.0, 0.0, 0.0, 0.0, 0.0, 0.0, 0.0, 0.0, 0.0, 0.0, 0.0, 0.0, 0.0, 0.0, 0.0, 0.0, 0.0, 0.0, 0.0, 0.0, 0.0, 0.0, 0.0, 0.0, 0.0, 0.0, 0.0, 0.0, 0.0, 0.0, 0.0, 0.0, 0.0, 0.0, 0.0, 0.0, 0.0, 0.0, 0.0, 0.0, 0.0, 0.0, 0.0, 0.0, 0.0, 0.0, 0.0, 0.0, 0.0, 0.0, 0.0, 0.0, 0.0, 0.0, 0.0, 0.0, 0.0, 0.0, 0.0, 0.0, 0.0, 0.0, 0.0, 0.0, 0.0, 0.0, 0.0, 0.0, 0.0, 0.0, 0.0, 0.0, 0.0, 0.0, 0.0, 0.0, 0.0, 0.0, 0.0, 0.0, 0.0, 0.0, 0.0, 0.0, 0.0, 0.0, 0.0, 0.0, 0.0, 0.0, 0.0, 0.0, 0.0, 0.0, 0.0, 0.0, 0.0, 0.0, 0.0, 0.0, 0.0, 0.0, 0.0, 0.0, 0.0, 0.0, 0.0, 0.0, 0.0, 0.0, 0.0, 0.0, 0.0, 0.0, 0.0, 0.0, 0.0, 0.0, 0.0, 0.0, 0.0, 0.0, 0.0, 0.0, 0.0, 0.0, 0.0, 0.0, 0.0, 0.0, 0.0, 0.0, 0.0, 0.0, 0.0, 0.0, 0.0, 0.0, 0.0, 0.0, 0.0, 0.0, 0.0, 0.0, 0.0, 0.0, 0.0, 0.0, 0.0, 0.0, 0.0, 0.0, 0.0, 0.0, 0.0, 0.0, 0.0, 0.0, 0.0, 0.0, 0.0, 0.0, 0.0, 0.0, 0.0, 0.0, 0.0, 0.0, 0.0, 0.0, 0.0, 0.0, 0.0, 0.0, 0.0, 0.0, 0.0, 0.0, 0.0, 0.0, 0.0, 0.0, 0.0, 0.0, 0.0, 0.0, 0.0, 0.0, 0.0, 0.0, 0.0, 0.0, 0.0, 0.0, 0.0, 0.0, 0.0, 0.0, 0.0, 0.0, 0.0, 0.0, 0.0, 0.0, 0.0, 0.0, 0.0, 0.0, 0.0, 0.0, 0.0, 0.0, 0.0, 0.0, 0.0, 0.0, 0.0, 0.0, 0.0, 0.0, 0.0, 0.0, 0.0, 0.0, 0.0, 0.0, 0.0, 0.0, 0.0, 0.0, 0.0, 0.0, 0.0, 0.0, 0.0, 0.0, 0.0, 0.0, 0.0, 0.0, 0.0, 0.0, 0.0, 0.0, 0.0, 0.0, 0.0, 0.0, 0.0, 0.0, 0.0, 0.0, 0.0, 0.0, 0.0, 0.0, 0.0, 0.0, 0.0, 0.0, 0.0, 0.0, 0.0, 0.0, 0.0, 0.0, 0.0, 0.0, 0.0, 0.0, 0.0, 0.0, 0.0, 0.0, 0.0, 0.0, 0.0, 0.0, 0.0, 0.0, 0.0, 0.0, 0.0, 0.0, 0.0, 0.0, 0.0, 0.0, 0.0, 0.0, 0.0, 0.0, 0.0, 0.0, 0.0, 0.0, 0.0, 0.0, 0.0, 0.0, 0.0, 0.0, 0.0, 0.0, 0.0, 0.0, 0.0, 0.0, 0.0, 0.0, 0.0, 0.0, 0.0, 0.0, 0.0, 0.0, 0.0, 0.0, 0.0, 0.0, 0.0, 0.0, 0.0, 0.0, 0.0, 0.0, 0.0, 0.0, 0.0, 0.0, 0.0, 0.0, 0.0, 0.0, 0.0, 0.0, 0.0, 0.0, 0.0, 0.0, 0.0, 0.0, 0.0, 0.0, 0.0, 0.0, 0.0, 0.0, 0.0, 0.0, 0.0, 0.0, 0.0, 0.0, 0.0, 0.0, 0.0, 0.0, 0.0, 0.0, 0.0, 0.0, 0.0, 0.0, 0.0, 0.0, 0.0, 0.0, 0.0, 0.0, 0.0, 0.0, 0.0, 0.0, 0.0, 0.0, 0.0, 0.0, 0.0, 0.0, 0.0, 0.0, 0.0, 0.0, 0.0, 0.0, 0.0, 0.0, 0.0, 0.0, 0.0, 0.0, 0.0, 0.0, 0.0, 0.0, 0.0, 0.0, 0.0, 0.0, 0.0, 0.0, 0.0, 0.0, 0.0, 0.0, 0.0, 0.0, 0.0, 0.0, 0.0, 0.0, 0.0, 0.0, 0.0, 0.0, 0.0, 0.0, 0.0, 0.0, 0.0, 0.0, 0.0, 0.0, 0.0, 0.0, 0.0, 0.0, 0.0, 0.0, 0.0, 0.0, 0.0, 0.0, 0.0, 0.0, 0.0, 0.0, 0.0, 0.0, 0.0, 0.0, 0.0, 0.0, 0.0, 0.0, 0.0, 0.0, 0.0, 0.0, 0.0, 0.0, 0.0, 0.0, 0.0, 0.0, 0.0, 0.0, 0.0, 0.0, 0.0, 0.0, 0.0, 0.0, 0.0, 0.0, 0.0, 0.0, 0.0, 0.0, 0.0, 0.0, 0.0, 0.0, 0.0, 0.0, 0.0, 0.0, 0.0, 0.0, 0.0, 0.0, 0.0, 0.0, 0.0, 0.0, 0.0, 0.0, 0.0, 0.0, 0.0, 0.0, 0.0, 0.0, 0.0, 0.0, 0.0, 0.0, 0.0, 0.0, 0.0, 0.0, 0.0, 0.0, 0.0, 0.0, 0.0, 0.0, 0.0, 0.0, 0.0, 0.0, 0.0, 0.0, 0.0, 0.0, 0.0, 0.0, 0.0, 0.0, 0.0, 0.0, 0.0, 0.0, 0.0, 0.0, 0.0, 0.0, 0.0, 0.0, 0.0, 0.0, 0.0, 0.0, 0.0, 0.0, 0.0, 0.0, 0.0, 0.0, 0.0, 0.0, 0.0, 0.0, 0.0, 0.0, 0.0, 0.0, 0.0, 0.0, 0.0, 0.0, 0.0, 0.0, 0.0, 0.0, 0.0, 0.0, 0.0, 0.0, 0.0, 0.0, 0.0, 0.0, 0.0, 0.0, 0.0, 0.0, 0.0, 0.0, 0.0, 0.0, 0.0, 0.0, 0.0, 0.0, 0.0, 0.0, 0.0, 0.0, 0.0, 0.0, 0.0, 0.0, 0.0, 0.0, 0.0, 0.0, 0.0, 0.0, 0.0, 0.0, 0.0, 0.0, 0.0, 0.0, 0.0, 0.0, 0.0, 0.0, 0.0, 0.0, 0.0, 0.0, 0.0, 0.0, 0.0, 0.0, 0.0])
me_vert.update()
me_plane_001 = bpy.data.meshes.new('Plane.001')
me_plane_001.from_pydata([(0.6654, 0.05193, -0.009971), (0.7121, 1.162, 0.1857), (0.0, -0.2016, -0.009515), (0.0, 0.9701, 0.2216), (0.2104, -0.1916, -0.01216), (0.3254, -0.1779, -0.01768), (0.4739, 1.027, 0.2118), (0.237, 0.9838, 0.2181), (0.4846, -0.082, -0.02475), (0.644, 1.091, 0.1945), (0.6877, 0.2739, 0.05341), (0.7068, 0.4949, 0.09018), (0.7188, 0.716, 0.1276), (0.724, 0.937, 0.1588), (0.0, 0.03276, 0.09497), (0.0, 0.2671, 0.1397), (0.0, 0.5014, 0.1691), (0.0, 0.7358, 0.1987), (0.2185, 0.04338, 0.0915), (0.2279, 0.2785, 0.1369), (0.2309, 0.5132, 0.1643), (0.2339, 0.748, 0.193), (0.3751, 0.06547, 0.08343), (0.4055, 0.3067, 0.128), (0.4283, 0.5469, 0.1573), (0.4511, 0.787, 0.1854), (0.5214, 0.1601, 0.07073), (0.5487, 0.3931, 0.1158), (0.5784, 0.6271, 0.1481), (0.6166, 0.8672, 0.1781), (0.6766, 0.1634, 0.02441), (0.0, -0.08442, 0.04351), (0.2153, -0.07408, 0.04022), (0.3503, -0.05624, 0.03484), (0.504, 0.04102, 0.02388), (0.5956, 1.069, 0.197), (0.3907, -0.1479, -0.0391), (0.4445, 0.1076, 0.07012), (0.492, 0.3644, 0.1188), (0.5296, 0.6013, 0.1427), (0.5622, 0.8349, 0.171), (0.5755, 1.061, 0.2064), (0.4107, 0.08755, 0.07955), (0.4549, 0.337, 0.1285), (0.4909, 0.578, 0.1532), (0.5321, 0.8205, 0.1818), (0.3626, -0.1624, -0.02241), (0.4177, -0.02012, 0.02013), (0.3862, -0.0375, 0.0301), (0.575, -0.01778, -0.01344), (0.6774, 1.118, 0.1907), (0.6046, 0.217, 0.06207), (0.6278, 0.444, 0.103), (0.6486, 0.6716, 0.1378), (0.6703, 0.9021, 0.1685), (0.5903, 0.1022, 0.02483), (0.2736, -0.1845, -0.01499), (0.3554, 1.002, 0.2149), (0.3, 0.05458, 0.08741), (0.3167, 0.2926, 0.1325), (0.3299, 0.5301, 0.1608), (0.3456, 0.7681, 0.1891), (0.2868, -0.06497, 0.03747), (0.1185, 0.9741, 0.2198), (0.1109, -0.1963, -0.01091), (0.1124, 0.03822, 0.09318), (0.1139, 0.2728, 0.1383), (0.1154, 0.5073, 0.1667), (0.117, 0.7419, 0.1959), (0.1117, -0.07906, 0.0418), (0.5589, 0.8333, 0.172), (0.5931, 1.068, 0.1983), (0.3874, -0.1497, -0.03791), (0.4143, -0.02216, 0.02099), (0.4411, 0.1053, 0.07096), (0.488, 0.3617, 0.1197), (0.5256, 0.599, 0.1436), (0.5783, 1.062, 0.2052), (0.3908, -0.03542, 0.029), (0.4144, 0.08994, 0.07853), (0.4594, 0.3401, 0.1276), (0.4953, 0.5805, 0.1522), (0.5357, 0.8222, 0.1807), (0.3661, -0.1607, -0.02392)], [], [(68, 21, 7, 63), (61, 25, 6, 57), (37, 47, 34, 26), (40, 39, 28, 29), (45, 41, 6, 25), (62, 33, 22, 58), (58, 22, 23, 59), (59, 23, 24, 60), (60, 24, 25, 61), (69, 32, 18, 65), (65, 18, 19, 66), (66, 19, 20, 67), (67, 20, 21, 68), (54, 13, 1, 50), (55, 30, 10, 51), (51, 10, 11, 52), (52, 11, 12, 53), (42, 43, 23, 22), (47, 37, 74, 73), (37, 38, 75, 74), (36, 47, 73, 72), (44, 45, 25, 24), (46, 48, 33, 5), (43, 44, 24, 23), (38, 37, 26, 27), (39, 38, 27, 28), (53, 12, 13, 54), (64, 4, 32, 69), (56, 5, 33, 62), (47, 36, 8, 34), (48, 42, 22, 33), (40, 35, 71, 70), (38, 39, 76, 75), (48, 78, 79, 42), (42, 79, 80, 43), (43, 80, 81, 44), (44, 81, 82, 45), (46, 83, 78, 48), (40, 29, 9, 35), (8, 49, 55, 34), (28, 53, 54, 29), (27, 52, 53, 28), (26, 51, 52, 27), (34, 55, 51, 26), (29, 54, 50, 9), (4, 56, 62, 32), (20, 60, 61, 21), (19, 59, 60, 20), (18, 58, 59, 19), (32, 62, 58, 18), (21, 61, 57, 7), (2, 64, 69, 31), (16, 67, 68, 17), (15, 66, 67, 16), (14, 65, 66, 15), (31, 69, 65, 14), (17, 68, 63, 3), (49, 0, 30, 55), (81, 76, 70, 82), (78, 73, 74, 79), (82, 70, 71, 77), (80, 75, 76, 81), (79, 74, 75, 80), (83, 72, 73, 78), (45, 82, 77, 41), (76, 39, 40, 70)])
me_plane_001.polygons.foreach_set('use_smooth', [True] * 66)
_uv = me_plane_001.uv_layers.new(name='UVMap')
_uv.uv.foreach_set('vector', [0.5833, 0.8, 0.6667, 0.8, 0.6667, 1.0, 0.5833, 1.0, 0.7523, 0.8, 0.8333, 0.8, 0.8333, 1.0, 0.75, 1.0, 0.8679, 0.2, 0.8596, 0.1, 0.9077, 0.1, 0.9125, 0.2, 0.907, 0.8, 0.8992, 0.6, 0.9261, 0.6, 0.9393, 0.8, 0.8848, 0.8, 0.9048, 1.0, 0.8333, 1.0, 0.8333, 0.8, 0.7376, 0.1, 0.8085, 0.1, 0.8253, 0.2, 0.746, 0.2, 0.746, 0.2, 0.8253, 0.2, 0.8333, 0.4, 0.75, 0.4, 0.75, 0.4, 0.8333, 0.4, 0.8333, 0.6, 0.7502, 0.6, 0.7502, 0.6, 0.8333, 0.6, 0.8333, 0.8, 0.7523, 0.8, 0.5833, 0.1, 0.6607, 0.1, 0.662, 0.2, 0.5833, 0.2, 0.5833, 0.2, 0.662, 0.2, 0.6667, 0.4, 0.5833, 0.4, 0.5833, 0.4, 0.6667, 0.4, 0.6667, 0.6, 0.5833, 0.6, 0.5833, 0.6, 0.6667, 0.6, 0.6667, 0.8, 0.5833, 0.8, 0.9697, 0.8, 1.0, 0.8, 1.0, 1.0, 0.9744, 1.0, 0.9539, 0.1, 1.0, 0.1, 1.0, 0.2, 0.9563, 0.2, 0.9563, 0.2, 1.0, 0.2, 1.0, 0.4, 0.9594, 0.4, 0.9594, 0.4, 1.0, 0.4, 1.0, 0.6, 0.9631, 0.6, 0.8477, 0.2, 0.8635, 0.4, 0.8333, 0.4, 0.8253, 0.2, 0.8596, 0.1, 0.8679, 0.2, 0.8657, 0.2, 0.857, 0.1, 0.8679, 0.2, 0.8908, 0.4, 0.8881, 0.4, 0.8657, 0.2, 0.8513, 7.506e-09, 0.8596, 0.1, 0.857, 0.1, 0.8484, 1.923e-08, 0.8709, 0.6, 0.8848, 0.8, 0.8333, 0.8, 0.8333, 0.6, 0.8229, 1.368e-07, 0.8352, 0.1, 0.8085, 0.1, 0.7917, 0.0, 0.8635, 0.4, 0.8709, 0.6, 0.8333, 0.6, 0.8333, 0.4, 0.8908, 0.4, 0.8679, 0.2, 0.9125, 0.2, 0.9188, 0.4, 0.8992, 0.6, 0.8908, 0.4, 0.9188, 0.4, 0.9261, 0.6, 0.9631, 0.6, 1.0, 0.6, 1.0, 0.8, 0.9697, 0.8, 0.5833, 0.0, 0.6581, 0.0, 0.6607, 0.1, 0.5833, 0.1, 0.7292, 0.0, 0.7917, 0.0, 0.8085, 0.1, 0.7376, 0.1, 0.8596, 0.1, 0.8513, 7.506e-09, 0.9012, 1.773e-09, 0.9077, 0.1, 0.8352, 0.1, 0.8477, 0.2, 0.8253, 0.2, 0.8085, 0.1, 0.907, 0.8, 0.9129, 1.0, 0.9115, 1.0, 0.9046, 0.8, 0.8908, 0.4, 0.8992, 0.6, 0.8964, 0.6, 0.8881, 0.4, 0.8352, 0.1, 0.8382, 0.1, 0.8501, 0.2, 0.8477, 0.2, 0.8477, 0.2, 0.8501, 0.2, 0.8666, 0.4, 0.8635, 0.4, 0.8635, 0.4, 0.8666, 0.4, 0.874, 0.6, 0.8709, 0.6, 0.8709, 0.6, 0.874, 0.6, 0.8875, 0.8, 0.8848, 0.8, 0.8229, 1.368e-07, 0.8263, -1.394e-06, 0.8382, 0.1, 0.8352, 0.1, 0.907, 0.8, 0.9393, 0.8, 0.9488, 1.0, 0.9129, 1.0, 0.9012, 1.773e-09, 0.9506, 8.865e-10, 0.9539, 0.1, 0.9077, 0.1, 0.9261, 0.6, 0.9631, 0.6, 0.9697, 0.8, 0.9393, 0.8, 0.9188, 0.4, 0.9594, 0.4, 0.9631, 0.6, 0.9261, 0.6, 0.9125, 0.2, 0.9563, 0.2, 0.9594, 0.4, 0.9188, 0.4, 0.9077, 0.1, 0.9539, 0.1, 0.9563, 0.2, 0.9125, 0.2, 0.9393, 0.8, 0.9697, 0.8, 0.9744, 1.0, 0.9488, 1.0, 0.6581, 0.0, 0.7292, 0.0, 0.7376, 0.1, 0.6607, 0.1, 0.6667, 0.6, 0.7502, 0.6, 0.7523, 0.8, 0.6667, 0.8, 0.6667, 0.4, 0.75, 0.4, 0.7502, 0.6, 0.6667, 0.6, 0.662, 0.2, 0.746, 0.2, 0.75, 0.4, 0.6667, 0.4, 0.6607, 0.1, 0.7376, 0.1, 0.746, 0.2, 0.662, 0.2, 0.6667, 0.8, 0.7523, 0.8, 0.75, 1.0, 0.6667, 1.0, 0.5, 0.0, 0.5833, 0.0, 0.5833, 0.1, 0.5, 0.1, 0.5, 0.6, 0.5833, 0.6, 0.5833, 0.8, 0.5, 0.8, 0.5, 0.4, 0.5833, 0.4, 0.5833, 0.6, 0.5, 0.6, 0.5, 0.2, 0.5833, 0.2, 0.5833, 0.4, 0.5, 0.4, 0.5, 0.1, 0.5833, 0.1, 0.5833, 0.2, 0.5, 0.2, 0.5, 0.8, 0.5833, 0.8, 0.5833, 1.0, 0.5, 1.0, 0.9506, 8.865e-10, 1.0, 0.0, 1.0, 0.1, 0.9539, 0.1, 0.874, 0.6, 0.8964, 0.6, 0.9046, 0.8, 0.8875, 0.8, 0.8382, 0.1, 0.857, 0.1, 0.8657, 0.2, 0.8501, 0.2, 0.8875, 0.8, 0.9046, 0.8, 0.9115, 1.0, 0.9062, 1.0, 0.8666, 0.4, 0.8881, 0.4, 0.8964, 0.6, 0.874, 0.6, 0.8501, 0.2, 0.8657, 0.2, 0.8881, 0.4, 0.8666, 0.4, 0.8263, -1.394e-06, 0.8484, 1.923e-08, 0.857, 0.1, 0.8382, 0.1, 0.8848, 0.8, 0.8875, 0.8, 0.9062, 1.0, 0.9048, 1.0, 0.8964, 0.6, 0.8992, 0.6, 0.907, 0.8, 0.9046, 0.8])
me_plane_001.update()
me_plane_005 = bpy.data.meshes.new('Plane.005')
me_plane_005.from_pydata([(0.0, -0.2033, -0.01243), (0.2104, -0.1933, -0.01507), (0.3254, -0.1796, -0.02059), (0.3626, -0.1641, -0.02532), (0.2736, -0.1862, -0.0179), (0.1109, -0.198, -0.01382), (0.3661, -0.1624, -0.02684), (0.0, -0.2525, -0.04842), (0.2065, -0.2478, -0.05361), (0.2982, -0.2382, -0.05943), (0.3518, -0.2064, -0.05957), (0.2664, -0.2433, -0.05692), (0.1123, -0.2516, -0.04861), (0.3554, -0.2047, -0.06108), (0.3156, -0.2388, -0.06933), (0.3259, -0.2408, -0.09037), (0.3262, -0.2455, -0.112), (0.3271, -0.2512, -0.1382), (0.3271, -0.2575, -0.1674), (0.3413, -0.173, -0.02262), (0.3482, -0.2199, -0.08118), (0.3521, -0.2171, -0.0796), (0.3271, -0.2622, -0.1859), (0.3118, -0.2748, -0.1982), (0.3271, -0.2659, -0.2005), (0.2646, -0.2762, -0.1982), (0.2053, -0.2762, -0.1982), (0.1128, -0.2762, -0.1982), (0.0, -0.2762, -0.1982), (0.0, -0.2155, -0.08248), (0.0, -0.2184, -0.17), (0.1129, -0.215, -0.08261), (0.2086, -0.2112, -0.08701), (0.2633, -0.2066, -0.08992), (0.2888, -0.202, -0.09246), (0.2949, -0.2009, -0.09405), (0.2972, -0.2, -0.09838), (0.2974, -0.2035, -0.1117), (0.2983, -0.2092, -0.1347), (0.2983, -0.2156, -0.1603), (0.2983, -0.217, -0.17), (0.2645, -0.2181, -0.17), (0.2052, -0.2181, -0.17), (0.1128, -0.2181, -0.17), (0.0, -0.2682, -0.07033), (0.0, -0.2674, -0.06808), (0.1124, -0.2674, -0.07051), (0.1123, -0.2666, -0.06826), (0.2067, -0.2636, -0.07551), (0.2065, -0.2628, -0.07326), (0.2661, -0.2591, -0.07878), (0.2664, -0.2582, -0.07658), (0.2914, -0.2549, -0.08076), (0.2924, -0.254, -0.07863), (0.305, -0.2533, -0.08511), (0.3067, -0.2524, -0.08328), (0.3092, -0.2525, -0.09331), (0.3116, -0.2517, -0.09264), (0.3095, -0.2562, -0.1099), (0.3119, -0.2554, -0.1099), (0.3104, -0.2619, -0.1358), (0.3128, -0.2611, -0.136), (0.3104, -0.2683, -0.1647), (0.3128, -0.2675, -0.1653), (0.3104, -0.2717, -0.1823), (0.3126, -0.2717, -0.185), (0.2646, -0.272, -0.1823), (0.2646, -0.2725, -0.1848), (0.2053, -0.272, -0.1823), (0.2053, -0.2725, -0.1848), (0.1128, -0.272, -0.1823), (0.1128, -0.2725, -0.1848), (0.0, -0.2725, -0.1848), (0.0, -0.272, -0.1823), (0.113, -0.2664, -0.08163), (0.1129, -0.2678, -0.0802), (0.1129, -0.2674, -0.0812), (0.0, -0.2669, -0.08149), (0.0, -0.2684, -0.08006), (0.0, -0.2679, -0.08106), (0.2086, -0.2625, -0.08613), (0.2084, -0.264, -0.08471), (0.2085, -0.2636, -0.0857), (0.2632, -0.258, -0.08911), (0.2636, -0.2594, -0.08774), (0.2633, -0.259, -0.08869), (0.2856, -0.2539, -0.09088), (0.2862, -0.2553, -0.08954), (0.2857, -0.2549, -0.09047), (0.2949, -0.2523, -0.09333), (0.2962, -0.2537, -0.09222), (0.2953, -0.2533, -0.093), (0.2971, -0.2513, -0.09775), (0.2987, -0.2528, -0.09716), (0.2976, -0.2524, -0.09757), (0.2974, -0.2549, -0.1114), (0.2989, -0.2564, -0.1112), (0.2978, -0.256, -0.1114), (0.2982, -0.2606, -0.1349), (0.2998, -0.2621, -0.135), (0.2986, -0.2616, -0.1349), (0.2982, -0.2669, -0.1611), (0.2997, -0.2684, -0.1616), (0.2986, -0.268, -0.1612), (0.2982, -0.2683, -0.171), (0.2998, -0.2701, -0.1725), (0.2987, -0.2694, -0.1715), (0.2645, -0.2695, -0.171), (0.2645, -0.2711, -0.1725), (0.2645, -0.2706, -0.1715), (0.2052, -0.2695, -0.171), (0.2052, -0.2711, -0.1725), (0.2052, -0.2706, -0.1715), (0.1128, -0.2695, -0.171), (0.1128, -0.2711, -0.1725), (0.1128, -0.2706, -0.1715), (0.0, -0.2714, -0.1725), (0.0, -0.2698, -0.171), (0.0, -0.2709, -0.1715), (0.1129, -0.2321, -0.08228), (0.1129, -0.2492, -0.08196), (0.0, -0.2498, -0.08182), (0.0, -0.2326, -0.08215), (0.2086, -0.2283, -0.08672), (0.2086, -0.2454, -0.08642), (0.2632, -0.2238, -0.08965), (0.2632, -0.2409, -0.08938), (0.2877, -0.2193, -0.09193), (0.2867, -0.2366, -0.0914), (0.2949, -0.218, -0.09381), (0.2949, -0.2351, -0.09357), (0.2972, -0.2171, -0.09817), (0.2971, -0.2342, -0.09796), (0.2974, -0.2207, -0.1116), (0.2974, -0.2378, -0.1115), (0.2982, -0.2264, -0.1347), (0.2982, -0.2435, -0.1348), (0.2982, -0.2327, -0.1606), (0.2982, -0.2498, -0.1608), (0.2982, -0.2341, -0.1704), (0.2982, -0.2512, -0.1707), (0.2645, -0.2352, -0.1704), (0.2645, -0.2524, -0.1707), (0.2052, -0.2352, -0.1704), (0.2052, -0.2524, -0.1707), (0.1128, -0.2353, -0.1703), (0.1128, -0.2524, -0.1707), (0.0, -0.2355, -0.1703), (0.0, -0.2526, -0.1707), (0.0, -0.2682, -0.07199), (0.1125, -0.2675, -0.07217), (0.207, -0.2637, -0.07708), (0.2657, -0.2591, -0.08031), (0.2905, -0.255, -0.08226), (0.3035, -0.2534, -0.08633), (0.3074, -0.2526, -0.09397), (0.3077, -0.2562, -0.1101), (0.3086, -0.2619, -0.1356), (0.3086, -0.2683, -0.1642), (0.3086, -0.2714, -0.1806), (0.2646, -0.2719, -0.1806), (0.2053, -0.2719, -0.1806), (0.1128, -0.2719, -0.1806), (0.0, -0.2719, -0.1806), (0.0, -0.2682, -0.08056), (0.1129, -0.2676, -0.0807), (0.2084, -0.2638, -0.0852), (0.2635, -0.2592, -0.08822), (0.286, -0.2551, -0.09001), (0.2957, -0.2535, -0.09261), (0.2981, -0.2526, -0.09736), (0.2984, -0.2562, -0.1113), (0.2992, -0.2619, -0.135), (0.2992, -0.2682, -0.1614), (0.2992, -0.2697, -0.172), (0.2645, -0.2709, -0.172), (0.2052, -0.2709, -0.172), (0.1128, -0.2709, -0.172), (0.0, -0.2711, -0.172)], [], [(3, 10, 13, 6), (1, 8, 11, 4), (4, 11, 9, 2), (0, 7, 12, 5), (19, 14, 10, 3), (5, 12, 8, 1), (12, 47, 49, 8), (123, 119, 31, 32), (11, 51, 53, 9), (129, 127, 34, 35), (131, 129, 35, 36), (133, 131, 36, 37), (135, 133, 37, 38), (137, 135, 38, 39), (139, 137, 39, 40), (2, 9, 14, 19), (14, 15, 20, 10), (10, 20, 21, 13), (141, 139, 40, 41), (23, 65, 67, 25), (143, 141, 41, 42), (145, 143, 42, 43), (147, 145, 43, 30), (159, 160, 66, 64), (47, 12, 7, 45), (127, 125, 33, 34), (8, 49, 51, 11), (9, 53, 55, 14), (14, 55, 57, 15), (15, 57, 59, 16), (16, 59, 61, 17), (17, 61, 63, 18), (18, 63, 65, 22), (22, 65, 23, 24), (25, 67, 69, 26), (26, 69, 71, 27), (27, 71, 72, 28), (152, 153, 52, 50), (160, 161, 68, 66), (153, 154, 54, 52), (161, 162, 70, 68), (154, 155, 56, 54), (162, 163, 73, 70), (155, 156, 58, 56), (156, 157, 60, 58), (150, 151, 48, 46), (157, 158, 62, 60), (125, 123, 32, 33), (158, 159, 64, 62), (151, 152, 50, 48), (44, 46, 47, 45), (46, 48, 49, 47), (48, 50, 51, 49), (50, 52, 53, 51), (52, 54, 55, 53), (54, 56, 57, 55), (56, 58, 59, 57), (58, 60, 61, 59), (60, 62, 63, 61), (62, 64, 65, 63), (64, 66, 67, 65), (66, 68, 69, 67), (68, 70, 71, 69), (70, 73, 72, 71), (119, 122, 29, 31), (77, 74, 76, 79), (164, 165, 75, 78), (74, 80, 82, 76), (165, 166, 81, 75), (80, 83, 85, 82), (166, 167, 84, 81), (83, 86, 88, 85), (167, 168, 87, 84), (86, 89, 91, 88), (168, 169, 90, 87), (89, 92, 94, 91), (169, 170, 93, 90), (92, 95, 97, 94), (170, 171, 96, 93), (95, 98, 100, 97), (171, 172, 99, 96), (98, 101, 103, 100), (172, 173, 102, 99), (101, 104, 106, 103), (173, 174, 105, 102), (104, 107, 109, 106), (174, 175, 108, 105), (107, 110, 112, 109), (175, 176, 111, 108), (110, 113, 115, 112), (176, 177, 114, 111), (113, 117, 118, 115), (177, 178, 116, 114), (149, 150, 46, 44), (74, 77, 121, 120), (120, 121, 122, 119), (83, 80, 124, 126), (126, 124, 123, 125), (86, 83, 126, 128), (128, 126, 125, 127), (117, 113, 146, 148), (148, 146, 145, 147), (113, 110, 144, 146), (146, 144, 143, 145), (110, 107, 142, 144), (144, 142, 141, 143), (107, 104, 140, 142), (142, 140, 139, 141), (104, 101, 138, 140), (140, 138, 137, 139), (101, 98, 136, 138), (138, 136, 135, 137), (98, 95, 134, 136), (136, 134, 133, 135), (95, 92, 132, 134), (134, 132, 131, 133), (92, 89, 130, 132), (132, 130, 129, 131), (89, 86, 128, 130), (130, 128, 127, 129), (80, 74, 120, 124), (124, 120, 119, 123), (78, 75, 150, 149), (81, 84, 152, 151), (102, 105, 159, 158), (99, 102, 158, 157), (75, 81, 151, 150), (96, 99, 157, 156), (93, 96, 156, 155), (114, 116, 163, 162), (90, 93, 155, 154), (111, 114, 162, 161), (87, 90, 154, 153), (108, 111, 161, 160), (84, 87, 153, 152), (105, 108, 160, 159), (115, 118, 178, 177), (112, 115, 177, 176), (109, 112, 176, 175), (106, 109, 175, 174), (103, 106, 174, 173), (100, 103, 173, 172), (97, 100, 172, 171), (94, 97, 171, 170), (91, 94, 170, 169), (88, 91, 169, 168), (85, 88, 168, 167), (82, 85, 167, 166), (76, 82, 166, 165), (79, 76, 165, 164)])
me_plane_005.polygons.foreach_set('use_smooth', [True] * 150)
_uv = me_plane_005.uv_layers.new(name='UVMap')
_uv.uv.foreach_set('vector', [0.0, 0.0, 0.0, 0.0, 0.0, 0.0, 0.0, 0.0, 0.0, 0.0, 0.0, 0.0, 0.0, 0.0, 0.0, 0.0, 0.0, 0.0, 0.0, 0.0, 0.0, 0.0, 0.0, 0.0, 0.0, 0.0, 0.0, 0.0, 0.0, 0.0, 0.0, 0.0, 0.0, 0.0, 0.0, 0.0, 0.0, 0.0, 0.0, 0.0, 0.0, 0.0, 0.0, 0.0, 0.0, 0.0, 0.0, 0.0, 1.0, 1.0, 1.0, 0.04968, 1.0, 0.04964, 1.0, 1.0, 1.0, 0.0, 1.0, 0.0, 1.0, 0.0, 1.0, 0.0, 1.0, 1.0, 1.0, 0.04956, 1.0, 0.04945, 1.0, 1.0, 1.0, 0.0, 1.0, 0.0, 1.0, 0.0, 1.0, 0.0, 1.0, 0.0, 1.0, 0.0, 1.0, 0.0, 1.0, 0.0, 1.0, 0.0, 1.0, 0.0, 1.0, 0.0, 1.0, 0.0, 1.0, 0.0, 1.0, 0.0, 1.0, 0.0, 1.0, 0.0, 1.0, 0.0, 1.0, 0.0, 1.0, 0.0, 1.0, 0.0, 1.0, 0.0, 1.0, 0.0, 1.0, 0.0, 1.0, 0.0, 0.0, 0.0, 0.0, 0.0, 0.0, 0.0, 0.0, 0.0, 0.0, 0.0, 0.0, 0.0, 0.0, 0.0, 0.0, 0.0, 0.0, 0.0, 0.0, 0.0, 0.0, 0.0, 0.0, 0.0, 1.0, 0.0, 1.0, 0.0, 1.0, 0.0, 1.0, 0.0, 1.0, 0.0, 1.0, 0.0, 1.0, 0.0, 1.0, 0.0, 1.0, 0.0, 1.0, 0.0, 1.0, 0.0, 1.0, 0.0, 1.0, 0.0, 1.0, 0.0, 1.0, 0.0, 1.0, 0.0, 1.0, 0.0, 1.0, 0.0, 1.0, 0.0, 1.0, 0.0, 1.0, 0.0, 1.0, 0.0, 1.0, 0.0, 1.0, 0.0, 1.0, 0.04968, 1.0, 1.0, 1.0, 1.0, 1.0, 0.04969, 1.0, 0.0, 1.0, 0.0, 1.0, 0.0, 1.0, 0.0, 1.0, 1.0, 1.0, 0.04964, 1.0, 0.04956, 1.0, 1.0, 1.0, 1.0, 1.0, 0.04945, 1.0, 0.06039, 1.0, 1.0, 1.0, 1.0, 1.0, 0.06039, 1.0, 0.06911, 1.0, 1.0, 1.0, 1.0, 1.0, 0.06911, 1.0, 0.06928, 1.0, 1.0, 1.0, 1.0, 1.0, 0.06928, 1.0, 0.06922, 1.0, 1.0, 1.0, 1.0, 1.0, 0.06922, 1.0, 0.06919, 1.0, 1.0, 1.0, 1.0, 1.0, 0.06919, 1.0, 0.05173, 1.0, 1.0, 1.0, 1.0, 1.0, 0.05139, 1.0, 0.0, 1.0, 1.0, 1.0, 0.0, 1.0, 0.0, 1.0, 0.0, 1.0, 0.0, 1.0, 0.0, 1.0, 0.0, 1.0, 0.0, 1.0, 0.0, 1.0, 0.0, 1.0, 0.0, 1.0, 0.0, 1.0, 0.0, 1.0, 0.0, 1.0, 0.0, 1.0, 0.0, 1.0, 0.0, 1.0, 0.0, 1.0, 0.0, 1.0, 0.0, 1.0, 0.0, 1.0, 0.0, 1.0, 0.0, 1.0, 0.0, 1.0, 0.0, 1.0, 0.0, 1.0, 0.0, 1.0, 0.0, 1.0, 0.0, 1.0, 0.0, 1.0, 0.0, 1.0, 0.0, 1.0, 0.0, 1.0, 0.0, 1.0, 0.0, 1.0, 0.0, 1.0, 0.0, 1.0, 0.0, 1.0, 0.0, 1.0, 0.0, 1.0, 0.0, 1.0, 0.0, 1.0, 0.0, 1.0, 0.0, 1.0, 0.0, 1.0, 0.0, 1.0, 0.0, 1.0, 0.0, 1.0, 0.0, 1.0, 0.0, 1.0, 0.0, 1.0, 0.0, 1.0, 0.0, 1.0, 0.0, 1.0, 0.0, 1.0, 0.0, 1.0, 0.0, 1.0, 0.0, 1.0, 0.0, 1.0, 0.0, 1.0, 0.0, 1.0, 0.0, 1.0, 0.0, 1.0, 0.0, 1.0, 0.0, 1.0, 0.0, 1.0, 0.0, 1.0, 0.04968, 1.0, 0.04969, 1.0, 0.0, 1.0, 0.0, 1.0, 0.04964, 1.0, 0.04968, 1.0, 0.0, 1.0, 0.0, 1.0, 0.04956, 1.0, 0.04964, 1.0, 0.0, 1.0, 0.0, 1.0, 0.04945, 1.0, 0.04956, 1.0, 0.0, 1.0, 0.0, 1.0, 0.06039, 1.0, 0.04945, 1.0, 0.0, 1.0, 0.0, 1.0, 0.06911, 1.0, 0.06039, 1.0, 0.0, 1.0, 0.0, 1.0, 0.06928, 1.0, 0.06911, 1.0, 0.0, 1.0, 0.0, 1.0, 0.06922, 1.0, 0.06928, 1.0, 0.0, 1.0, 0.0, 1.0, 0.06919, 1.0, 0.06922, 1.0, 0.0, 1.0, 0.0, 1.0, 0.05173, 1.0, 0.06919, 1.0, 0.0, 1.0, 0.0, 1.0, 0.0, 1.0, 0.0, 1.0, 0.0, 1.0, 0.0, 1.0, 0.0, 1.0, 0.0, 1.0, 0.0, 1.0, 0.0, 1.0, 0.0, 1.0, 0.0, 1.0, 0.0, 1.0, 0.0, 1.0, 0.0, 1.0, 0.0, 1.0, 0.0, 1.0, 0.0, 1.0, 0.0, 1.0, 0.0, 1.0, 0.0, 1.0, 0.0, 1.0, 0.0, 1.0, 0.0, 1.0, 0.0, 1.0, 0.0, 1.0, 0.0, 1.0, 0.0, 1.0, 0.0, 1.0, 0.0, 1.0, 0.0, 1.0, 0.0, 1.0, 0.0, 1.0, 0.0, 1.0, 0.0, 1.0, 0.0, 1.0, 0.0, 1.0, 0.0, 1.0, 0.0, 1.0, 0.0, 1.0, 0.0, 1.0, 0.0, 1.0, 0.0, 1.0, 0.0, 1.0, 0.0, 1.0, 0.0, 1.0, 0.0, 1.0, 0.0, 1.0, 0.0, 1.0, 0.0, 1.0, 0.0, 1.0, 0.0, 1.0, 0.0, 1.0, 0.0, 1.0, 0.0, 1.0, 0.0, 1.0, 0.0, 1.0, 0.0, 1.0, 0.0, 1.0, 0.0, 1.0, 0.0, 1.0, 0.0, 1.0, 0.0, 1.0, 0.0, 1.0, 0.0, 1.0, 0.0, 1.0, 0.0, 1.0, 0.0, 1.0, 0.0, 1.0, 0.0, 1.0, 0.0, 1.0, 0.0, 1.0, 0.0, 1.0, 0.0, 1.0, 0.0, 1.0, 0.0, 1.0, 0.0, 1.0, 0.0, 1.0, 0.0, 1.0, 0.0, 1.0, 0.0, 1.0, 0.0, 1.0, 0.0, 1.0, 0.0, 1.0, 0.0, 1.0, 0.0, 1.0, 0.0, 1.0, 0.0, 1.0, 0.0, 1.0, 0.0, 1.0, 0.0, 1.0, 0.0, 1.0, 0.0, 1.0, 0.0, 1.0, 0.0, 1.0, 0.0, 1.0, 0.0, 1.0, 0.0, 1.0, 0.0, 1.0, 0.0, 1.0, 0.0, 1.0, 0.0, 1.0, 0.0, 1.0, 0.0, 1.0, 0.0, 1.0, 0.0, 1.0, 0.0, 1.0, 0.0, 1.0, 0.0, 1.0, 0.0, 1.0, 0.0, 1.0, 0.0, 1.0, 0.0, 1.0, 0.0, 1.0, 0.0, 1.0, 0.0, 1.0, 0.0, 1.0, 0.0, 1.0, 0.0, 1.0, 0.0, 1.0, 0.0, 1.0, 0.0, 1.0, 0.0, 1.0, 0.0, 1.0, 0.0, 1.0, 0.0, 1.0, 0.0, 1.0, 0.0, 1.0, 0.0, 1.0, 0.0, 1.0, 0.0, 1.0, 0.0, 1.0, 0.0, 1.0, 0.0, 1.0, 0.0, 1.0, 0.0, 1.0, 0.0, 1.0, 0.0, 1.0, 0.0, 1.0, 0.0, 1.0, 0.0, 1.0, 0.0, 1.0, 0.0, 1.0, 0.0, 1.0, 0.0, 1.0, 0.0, 1.0, 0.0, 1.0, 0.0, 1.0, 0.0, 1.0, 0.0, 1.0, 0.0, 1.0, 0.0, 1.0, 0.0, 1.0, 0.0, 1.0, 0.0, 1.0, 0.0, 1.0, 0.0, 1.0, 0.0, 1.0, 0.0, 1.0, 0.0, 1.0, 0.0, 1.0, 0.0, 1.0, 0.0, 1.0, 0.0, 1.0, 0.0, 1.0, 0.0, 1.0, 0.0, 1.0, 0.0, 1.0, 0.0, 1.0, 0.0, 1.0, 0.0, 1.0, 0.0, 1.0, 0.0, 1.0, 0.0, 1.0, 0.0, 1.0, 0.0, 1.0, 0.0, 1.0, 0.0, 1.0, 0.0, 1.0, 0.0, 1.0, 0.0, 1.0, 0.0, 1.0, 0.0, 1.0, 0.0, 1.0, 0.0, 1.0, 0.0, 1.0, 0.0, 1.0, 0.0, 1.0, 0.0, 1.0, 0.0, 1.0, 0.0, 1.0, 0.0, 1.0, 0.0, 1.0, 0.0, 1.0, 0.0, 1.0, 0.0, 1.0, 0.0, 1.0, 0.0, 1.0, 0.0, 1.0, 0.0, 1.0, 0.0, 1.0, 0.0, 1.0, 0.0, 1.0, 0.0, 1.0, 0.0, 1.0, 0.0, 1.0, 0.0, 1.0, 0.0, 1.0, 0.0, 1.0, 0.0, 1.0, 0.0, 1.0, 0.0, 1.0, 0.0, 1.0, 0.0, 1.0, 0.0, 1.0, 0.0, 1.0, 0.0, 1.0, 0.0, 1.0, 0.0, 1.0, 0.0, 1.0, 0.0, 1.0, 0.0, 1.0, 0.0, 1.0, 0.0, 1.0, 0.0, 1.0, 0.0, 1.0, 0.0, 1.0, 0.0, 1.0, 0.0, 1.0, 0.0, 1.0, 0.0, 1.0, 0.0, 1.0, 0.0, 1.0, 0.0, 1.0, 0.0, 1.0, 0.0, 1.0, 0.0, 1.0, 0.0, 1.0, 0.0, 1.0, 0.0, 1.0, 0.0, 1.0, 0.0, 1.0, 0.0, 1.0, 0.0, 1.0, 0.0, 1.0, 0.0, 1.0, 0.0, 1.0, 0.0, 1.0, 0.0, 1.0, 0.0, 1.0, 0.0, 1.0, 0.0, 1.0, 0.0, 1.0, 0.0, 1.0, 0.0, 1.0, 0.0, 1.0, 0.0, 1.0, 0.0, 1.0, 0.0, 1.0, 0.0, 1.0, 0.0, 1.0, 0.0, 1.0, 0.0, 1.0, 0.0, 1.0, 0.0, 1.0, 0.0, 1.0, 0.0, 1.0, 0.0, 1.0, 0.0, 1.0, 0.0, 1.0, 0.0, 1.0, 0.0, 1.0, 0.0, 1.0, 0.0, 1.0, 0.0, 1.0, 0.0, 1.0, 0.0, 1.0, 0.0, 1.0, 0.0, 1.0, 0.0, 1.0, 0.0, 1.0, 0.0, 1.0, 0.0, 1.0, 0.0, 1.0, 0.0, 1.0, 0.0, 1.0, 0.0, 1.0, 0.0, 1.0, 0.0, 1.0, 0.0, 1.0, 0.0, 1.0, 0.0, 1.0, 0.0, 1.0, 0.0, 1.0, 0.0, 1.0, 0.0, 1.0, 0.0, 1.0, 0.0, 1.0, 0.0, 1.0, 0.0, 1.0, 0.0, 1.0, 0.0, 1.0, 0.0, 1.0, 0.0, 1.0, 0.0, 1.0, 0.0, 1.0, 0.0, 1.0, 0.0, 1.0, 0.0, 1.0, 0.0, 1.0, 0.0, 1.0, 0.0, 1.0, 0.0, 1.0, 0.0, 1.0, 0.0, 1.0, 0.0, 1.0, 0.0, 1.0, 0.0, 1.0, 0.0, 1.0, 0.0, 1.0, 0.0, 1.0, 0.0, 1.0, 0.0, 1.0, 0.0, 1.0, 0.0, 1.0, 0.0, 1.0, 0.0, 1.0, 0.0, 1.0, 0.0, 1.0, 0.0, 1.0, 0.0, 1.0, 0.0, 1.0, 0.0, 1.0, 0.0, 1.0, 0.0, 1.0, 0.0, 1.0, 0.0, 1.0, 0.0, 1.0, 0.0, 1.0, 0.0, 1.0, 0.0, 1.0, 0.0, 1.0, 0.0, 1.0, 0.0, 1.0, 0.0, 1.0, 0.0, 1.0, 0.0, 1.0, 0.0, 1.0, 0.0, 1.0, 0.0, 1.0, 0.0, 1.0, 0.0, 1.0, 0.0, 1.0, 0.0, 1.0, 0.0, 1.0, 0.0, 1.0, 0.0, 1.0, 0.0, 1.0, 0.0, 1.0, 0.0])
_ca = me_plane_005.color_attributes.new('Attribute', 'BYTE_COLOR', 'CORNER')
_ca.data.foreach_set('color', [1.0, 1.0, 1.0, 1.0, 1.0, 1.0, 1.0, 1.0, 1.0, 1.0, 1.0, 1.0, 1.0, 1.0, 1.0, 1.0, 1.0, 1.0, 1.0, 1.0, 1.0, 1.0, 1.0, 1.0, 1.0, 1.0, 1.0, 1.0, 1.0, 1.0, 1.0, 1.0, 1.0, 1.0, 1.0, 1.0, 1.0, 1.0, 1.0, 1.0, 1.0, 1.0, 1.0, 1.0, 1.0, 1.0, 1.0, 1.0, 1.0, 1.0, 1.0, 1.0, 1.0, 1.0, 1.0, 1.0, 1.0, 1.0, 1.0, 1.0, 1.0, 1.0, 1.0, 1.0, 1.0, 1.0, 1.0, 1.0, 1.0, 1.0, 1.0, 1.0, 1.0, 1.0, 1.0, 1.0, 1.0, 1.0, 1.0, 1.0, 1.0, 1.0, 1.0, 1.0, 1.0, 1.0, 1.0, 1.0, 1.0, 1.0, 1.0, 1.0, 1.0, 1.0, 1.0, 1.0, 1.0, 1.0, 1.0, 1.0, 1.0, 1.0, 1.0, 1.0, 1.0, 1.0, 1.0, 1.0, 1.0, 1.0, 1.0, 1.0, 1.0, 1.0, 1.0, 1.0, 1.0, 1.0, 1.0, 1.0, 1.0, 1.0, 1.0, 1.0, 1.0, 1.0, 1.0, 1.0, 1.0, 1.0, 1.0, 1.0, 1.0, 1.0, 1.0, 1.0, 1.0, 1.0, 1.0, 1.0, 1.0, 1.0, 1.0, 1.0, 1.0, 1.0, 1.0, 1.0, 1.0, 1.0, 1.0, 1.0, 1.0, 1.0, 1.0, 1.0, 1.0, 1.0, 1.0, 1.0, 1.0, 1.0, 1.0, 1.0, 1.0, 1.0, 1.0, 1.0, 1.0, 1.0, 1.0, 1.0, 1.0, 1.0, 1.0, 1.0, 1.0, 1.0, 1.0, 1.0, 1.0, 1.0, 1.0, 1.0, 1.0, 1.0, 1.0, 1.0, 1.0, 1.0, 1.0, 1.0, 1.0, 1.0, 1.0, 1.0, 1.0, 1.0, 1.0, 1.0, 1.0, 1.0, 1.0, 1.0, 1.0, 1.0, 1.0, 1.0, 1.0, 1.0, 1.0, 1.0, 1.0, 1.0, 1.0, 1.0, 1.0, 1.0, 1.0, 1.0, 1.0, 1.0, 1.0, 1.0, 1.0, 1.0, 1.0, 1.0, 1.0, 1.0, 1.0, 1.0, 1.0, 1.0, 1.0, 1.0, 1.0, 1.0, 1.0, 1.0, 1.0, 1.0, 1.0, 1.0, 1.0, 1.0, 1.0, 1.0, 1.0, 1.0, 1.0, 1.0, 1.0, 1.0, 1.0, 1.0, 1.0, 1.0, 1.0, 1.0, 1.0, 1.0, 1.0, 1.0, 1.0, 1.0, 1.0, 1.0, 1.0, 1.0, 1.0, 1.0, 1.0, 1.0, 1.0, 1.0, 1.0, 1.0, 1.0, 1.0, 1.0, 1.0, 1.0, 1.0, 1.0, 1.0, 1.0, 1.0, 1.0, 1.0, 1.0, 1.0, 1.0, 1.0, 1.0, 1.0, 1.0, 1.0, 1.0, 1.0, 1.0, 1.0, 1.0, 1.0, 1.0, 1.0, 1.0, 1.0, 1.0, 1.0, 1.0, 1.0, 1.0, 1.0, 1.0, 1.0, 1.0, 1.0, 1.0, 1.0, 1.0, 1.0, 1.0, 1.0, 1.0, 1.0, 1.0, 1.0, 1.0, 1.0, 1.0, 1.0, 1.0, 1.0, 1.0, 1.0, 1.0, 1.0, 1.0, 1.0, 1.0, 1.0, 1.0, 1.0, 1.0, 1.0, 1.0, 1.0, 1.0, 1.0, 1.0, 1.0, 1.0, 1.0, 1.0, 1.0, 1.0, 1.0, 1.0, 1.0, 1.0, 1.0, 1.0, 1.0, 1.0, 1.0, 1.0, 1.0, 1.0, 1.0, 1.0, 1.0, 1.0, 1.0, 1.0, 1.0, 1.0, 1.0, 1.0, 1.0, 1.0, 1.0, 1.0, 1.0, 1.0, 1.0, 1.0, 1.0, 1.0, 1.0, 1.0, 1.0, 1.0, 1.0, 1.0, 1.0, 1.0, 1.0, 1.0, 1.0, 1.0, 1.0, 1.0, 1.0, 1.0, 1.0, 1.0, 1.0, 1.0, 1.0, 1.0, 1.0, 1.0, 1.0, 1.0, 1.0, 1.0, 1.0, 1.0, 1.0, 1.0, 1.0, 1.0, 1.0, 1.0, 1.0, 1.0, 1.0, 1.0, 1.0, 1.0, 1.0, 1.0, 1.0, 1.0, 1.0, 1.0, 1.0, 1.0, 1.0, 1.0, 1.0, 1.0, 1.0, 1.0, 1.0, 1.0, 1.0, 1.0, 1.0, 1.0, 1.0, 1.0, 1.0, 1.0, 1.0, 1.0, 1.0, 1.0, 1.0, 1.0, 1.0, 1.0, 1.0, 1.0, 1.0, 1.0, 1.0, 1.0, 1.0, 1.0, 1.0, 1.0, 1.0, 1.0, 1.0, 1.0, 1.0, 1.0, 1.0, 1.0, 1.0, 1.0, 1.0, 1.0, 1.0, 1.0, 1.0, 1.0, 1.0, 1.0, 1.0, 1.0, 1.0, 1.0, 1.0, 1.0, 1.0, 1.0, 1.0, 1.0, 1.0, 1.0, 1.0, 1.0, 1.0, 1.0, 1.0, 1.0, 1.0, 1.0, 1.0, 1.0, 1.0, 1.0, 1.0, 1.0, 1.0, 1.0, 1.0, 1.0, 1.0, 1.0, 1.0, 1.0, 1.0, 1.0, 1.0, 1.0, 1.0, 1.0, 1.0, 1.0, 1.0, 1.0, 1.0, 1.0, 1.0, 1.0, 1.0, 1.0, 1.0, 1.0, 1.0, 1.0, 1.0, 1.0, 1.0, 1.0, 1.0, 1.0, 1.0, 1.0, 1.0, 1.0, 1.0, 1.0, 1.0, 1.0, 1.0, 1.0, 1.0, 1.0, 1.0, 1.0, 1.0, 1.0, 1.0, 1.0, 1.0, 1.0, 1.0, 1.0, 1.0, 1.0, 1.0, 1.0, 1.0, 1.0, 1.0, 1.0, 1.0, 1.0, 1.0, 1.0, 1.0, 1.0, 1.0, 1.0, 1.0, 1.0, 1.0, 1.0, 1.0, 1.0, 1.0, 1.0, 1.0, 1.0, 1.0, 1.0, 1.0, 1.0, 1.0, 1.0, 1.0, 1.0, 1.0, 1.0, 1.0, 1.0, 1.0, 1.0, 1.0, 1.0, 1.0, 1.0, 1.0, 1.0, 1.0, 1.0, 1.0, 1.0, 1.0, 1.0, 1.0, 1.0, 1.0, 1.0, 1.0, 1.0, 1.0, 1.0, 1.0, 1.0, 1.0, 1.0, 1.0, 1.0, 1.0, 1.0, 1.0, 1.0, 1.0, 1.0, 1.0, 1.0, 1.0, 1.0, 1.0, 1.0, 1.0, 1.0, 1.0, 1.0, 1.0, 1.0, 1.0, 1.0, 1.0, 1.0, 1.0, 1.0, 1.0, 1.0, 1.0, 1.0, 1.0, 1.0, 1.0, 1.0, 1.0, 1.0, 1.0, 1.0, 1.0, 1.0, 1.0, 1.0, 1.0, 1.0, 1.0, 1.0, 1.0, 1.0, 1.0, 1.0, 1.0, 1.0, 1.0, 1.0, 1.0, 1.0, 1.0, 1.0, 1.0, 1.0, 1.0, 1.0, 1.0, 1.0, 1.0, 1.0, 1.0, 1.0, 1.0, 1.0, 1.0, 1.0, 1.0, 1.0, 1.0, 1.0, 1.0, 1.0, 1.0, 1.0, 1.0, 1.0, 1.0, 1.0, 1.0, 1.0, 1.0, 1.0, 1.0, 1.0, 1.0, 1.0, 1.0, 1.0, 1.0, 1.0, 1.0, 1.0, 1.0, 1.0, 1.0, 1.0, 1.0, 1.0, 1.0, 1.0, 1.0, 1.0, 1.0, 1.0, 1.0, 1.0, 1.0, 1.0, 1.0, 1.0, 1.0, 1.0, 1.0, 1.0, 1.0, 1.0, 1.0, 1.0, 1.0, 1.0, 1.0, 1.0, 1.0, 1.0, 1.0, 1.0, 1.0, 1.0, 1.0, 1.0, 1.0, 1.0, 1.0, 1.0, 1.0, 1.0, 1.0, 1.0, 1.0, 1.0, 1.0, 1.0, 1.0, 1.0, 1.0, 1.0, 1.0, 1.0, 1.0, 1.0, 1.0, 1.0, 1.0, 1.0, 1.0, 1.0, 1.0, 1.0, 1.0, 1.0, 1.0, 1.0, 1.0, 1.0, 1.0, 1.0, 1.0, 1.0, 1.0, 1.0, 1.0, 1.0, 1.0, 1.0, 1.0, 1.0, 1.0, 1.0, 1.0, 1.0, 1.0, 1.0, 1.0, 1.0, 1.0, 1.0, 1.0, 1.0, 1.0, 1.0, 1.0, 1.0, 1.0, 1.0, 1.0, 1.0, 1.0, 1.0, 1.0, 1.0, 1.0, 1.0, 1.0, 1.0, 1.0, 1.0, 1.0, 1.0, 1.0, 1.0, 1.0, 1.0, 1.0, 1.0, 1.0, 1.0, 1.0, 1.0, 1.0, 1.0, 1.0, 1.0, 1.0, 1.0, 1.0, 1.0, 1.0, 1.0, 1.0, 1.0, 1.0, 1.0, 1.0, 1.0, 1.0, 1.0, 1.0, 1.0, 1.0, 1.0, 1.0, 1.0, 1.0, 1.0, 1.0, 1.0, 1.0, 1.0, 1.0, 1.0, 1.0, 1.0, 1.0, 1.0, 1.0, 1.0, 1.0, 1.0, 1.0, 1.0, 1.0, 1.0, 1.0, 1.0, 1.0, 1.0, 1.0, 1.0, 1.0, 1.0, 1.0, 1.0, 1.0, 1.0, 1.0, 1.0, 1.0, 1.0, 1.0, 1.0, 1.0, 1.0, 1.0, 1.0, 1.0, 1.0, 1.0, 1.0, 1.0, 1.0, 1.0, 1.0, 1.0, 1.0, 1.0, 1.0, 1.0, 1.0, 1.0, 1.0, 1.0, 1.0, 1.0, 1.0, 1.0, 1.0, 1.0, 1.0, 1.0, 1.0, 1.0, 1.0, 1.0, 1.0, 1.0, 1.0, 1.0, 1.0, 1.0, 1.0, 1.0, 1.0, 1.0, 1.0, 1.0, 1.0, 1.0, 1.0, 1.0, 1.0, 1.0, 1.0, 1.0, 1.0, 1.0, 1.0, 1.0, 1.0, 1.0, 1.0, 1.0, 1.0, 1.0, 1.0, 1.0, 1.0, 1.0, 1.0, 1.0, 1.0, 1.0, 1.0, 1.0, 1.0, 1.0, 1.0, 1.0, 1.0, 1.0, 1.0, 1.0, 1.0, 1.0, 1.0, 1.0, 1.0, 1.0, 1.0, 1.0, 1.0, 1.0, 1.0, 1.0, 1.0, 1.0, 1.0, 1.0, 1.0, 1.0, 1.0, 1.0, 1.0, 1.0, 1.0, 1.0, 1.0, 1.0, 1.0, 1.0, 1.0, 1.0, 1.0, 1.0, 1.0, 1.0, 1.0, 1.0, 1.0, 1.0, 1.0, 1.0, 1.0, 1.0, 1.0, 1.0, 1.0, 1.0, 1.0, 1.0, 1.0, 1.0, 1.0, 1.0, 1.0, 1.0, 1.0, 1.0, 1.0, 1.0, 1.0, 1.0, 1.0, 1.0, 1.0, 1.0, 1.0, 1.0, 1.0, 1.0, 1.0, 1.0, 1.0, 1.0, 1.0, 1.0, 1.0, 1.0, 1.0, 1.0, 1.0, 1.0, 1.0, 1.0, 1.0, 1.0, 1.0, 1.0, 1.0, 1.0, 1.0, 1.0, 1.0, 1.0, 1.0, 1.0, 1.0, 1.0, 1.0, 1.0, 1.0, 1.0, 1.0, 1.0, 1.0, 1.0, 1.0, 1.0, 1.0, 1.0, 1.0, 1.0, 1.0, 1.0, 1.0, 1.0, 1.0, 1.0, 1.0, 1.0, 1.0, 1.0, 1.0, 1.0, 1.0, 1.0, 1.0, 1.0, 1.0, 1.0, 1.0, 1.0, 1.0, 1.0, 1.0, 1.0, 1.0, 1.0, 1.0, 1.0, 1.0, 1.0, 1.0, 1.0, 1.0, 1.0, 1.0, 1.0, 1.0, 1.0, 1.0, 1.0, 1.0, 1.0, 1.0, 1.0, 1.0, 1.0, 1.0, 1.0, 1.0, 1.0, 1.0, 1.0, 1.0, 1.0, 1.0, 1.0, 1.0, 1.0, 1.0, 1.0, 1.0, 1.0, 1.0, 1.0, 1.0, 1.0, 1.0, 1.0, 1.0, 1.0, 1.0, 1.0, 1.0, 1.0, 1.0, 1.0, 1.0, 1.0, 1.0, 1.0, 1.0, 1.0, 1.0, 1.0, 1.0, 1.0, 1.0, 1.0, 1.0, 1.0, 1.0, 1.0, 1.0, 1.0, 1.0, 1.0, 1.0, 1.0, 1.0, 1.0, 1.0, 1.0, 1.0, 1.0, 1.0, 1.0, 1.0, 1.0, 1.0, 1.0, 1.0, 1.0, 1.0, 1.0, 1.0, 1.0, 1.0, 1.0, 1.0, 1.0, 1.0, 1.0, 1.0, 1.0, 1.0, 1.0, 1.0, 1.0, 1.0, 1.0, 1.0, 1.0, 1.0, 1.0, 1.0, 1.0, 1.0, 1.0, 1.0, 1.0, 1.0, 1.0, 1.0, 1.0, 1.0, 1.0, 1.0, 1.0, 1.0, 1.0, 1.0, 1.0, 1.0, 1.0, 1.0, 1.0, 1.0, 1.0, 1.0, 1.0, 1.0, 1.0, 1.0, 1.0, 1.0, 1.0, 1.0, 1.0, 1.0, 1.0, 1.0, 1.0, 1.0, 1.0, 1.0, 1.0, 1.0, 1.0, 1.0, 1.0, 1.0, 1.0, 1.0, 1.0, 1.0, 1.0, 1.0, 1.0, 1.0, 1.0, 1.0, 1.0, 1.0, 1.0, 1.0, 1.0, 1.0, 1.0, 1.0, 1.0, 1.0, 1.0, 1.0, 1.0, 1.0, 1.0, 1.0, 1.0, 1.0, 1.0, 1.0, 1.0, 1.0, 1.0, 1.0, 1.0, 1.0, 1.0, 1.0, 1.0, 1.0, 1.0, 1.0, 1.0, 1.0, 1.0, 1.0, 1.0, 1.0, 1.0, 1.0, 1.0, 1.0, 1.0, 1.0, 1.0, 1.0, 1.0, 1.0, 1.0, 1.0, 1.0, 1.0, 1.0, 1.0, 1.0, 1.0, 1.0, 1.0, 1.0, 1.0, 1.0, 1.0, 1.0, 1.0, 1.0, 1.0, 1.0, 1.0, 1.0, 1.0, 1.0, 1.0, 1.0, 1.0, 1.0, 1.0, 1.0, 1.0, 1.0, 1.0, 1.0, 1.0, 1.0, 1.0, 1.0, 1.0, 1.0, 1.0, 1.0, 1.0, 1.0, 1.0, 1.0, 1.0, 1.0, 1.0, 1.0, 1.0, 1.0, 1.0, 1.0, 1.0, 1.0, 1.0, 1.0, 1.0, 1.0, 1.0, 1.0, 1.0, 1.0, 1.0, 1.0, 1.0, 1.0, 1.0, 1.0, 1.0, 1.0, 1.0, 1.0, 1.0, 1.0, 1.0, 1.0, 1.0, 1.0, 1.0, 1.0, 1.0, 1.0, 1.0, 1.0, 1.0, 1.0, 1.0, 1.0, 1.0, 1.0, 1.0, 1.0, 1.0, 1.0, 1.0, 1.0, 1.0, 1.0, 1.0, 1.0, 1.0, 1.0, 1.0, 1.0, 1.0, 1.0, 1.0, 1.0, 1.0, 1.0, 1.0, 1.0, 1.0, 1.0, 1.0, 1.0, 1.0, 1.0, 1.0, 1.0, 1.0, 1.0, 1.0, 1.0, 1.0, 1.0, 1.0, 1.0, 1.0, 1.0, 1.0, 1.0, 1.0, 1.0, 1.0, 1.0, 1.0, 1.0, 1.0, 1.0, 1.0, 1.0, 1.0, 1.0, 1.0, 1.0, 1.0, 1.0, 1.0, 1.0, 1.0, 1.0, 1.0, 1.0, 1.0, 1.0, 1.0, 1.0, 1.0, 1.0, 1.0, 1.0, 1.0, 1.0, 1.0, 1.0, 1.0, 1.0, 1.0, 1.0, 1.0, 1.0, 1.0, 1.0, 1.0, 1.0, 1.0, 1.0, 1.0, 1.0, 1.0, 1.0, 1.0, 1.0, 1.0, 1.0, 1.0, 1.0, 1.0, 1.0, 1.0, 1.0, 1.0, 1.0, 1.0, 1.0, 1.0, 1.0, 1.0, 1.0, 1.0, 1.0, 1.0, 1.0, 1.0, 1.0, 1.0, 1.0, 1.0, 1.0, 1.0, 1.0, 1.0, 1.0, 1.0, 1.0, 1.0, 1.0, 1.0, 1.0, 1.0, 1.0, 1.0, 1.0, 1.0, 1.0, 1.0, 1.0, 1.0, 1.0, 1.0, 1.0, 1.0, 1.0, 1.0, 1.0, 1.0, 1.0, 1.0, 1.0, 1.0, 1.0, 1.0, 1.0, 1.0, 1.0, 1.0, 1.0, 1.0, 1.0, 1.0, 1.0, 1.0, 1.0, 1.0, 1.0, 1.0, 1.0, 1.0, 1.0, 1.0, 1.0, 1.0, 1.0, 1.0, 1.0, 1.0, 1.0, 1.0, 1.0, 1.0, 1.0, 1.0, 1.0, 1.0, 1.0, 1.0, 1.0, 1.0, 1.0, 1.0, 1.0, 1.0, 1.0, 1.0, 1.0, 1.0, 1.0, 1.0, 1.0, 1.0, 1.0, 1.0, 1.0, 1.0, 1.0, 1.0, 1.0, 1.0, 1.0, 1.0, 1.0, 1.0, 1.0, 1.0, 1.0, 1.0, 1.0, 1.0, 1.0, 1.0, 1.0, 1.0, 1.0, 1.0, 1.0, 1.0, 1.0, 1.0, 1.0, 1.0, 1.0, 1.0, 1.0, 1.0, 1.0, 1.0, 1.0, 1.0, 1.0, 1.0, 1.0, 1.0, 1.0, 1.0, 1.0, 1.0, 1.0, 1.0, 1.0, 1.0, 1.0, 1.0, 1.0, 1.0, 1.0, 1.0, 1.0, 1.0, 1.0, 1.0, 1.0, 1.0, 1.0, 1.0, 1.0, 1.0, 1.0, 1.0, 1.0, 1.0, 1.0, 1.0, 1.0, 1.0, 1.0, 1.0, 1.0, 1.0, 1.0, 1.0, 1.0, 1.0, 1.0, 1.0, 1.0, 1.0, 1.0, 1.0, 1.0, 1.0, 1.0, 1.0, 1.0, 1.0, 1.0, 1.0, 1.0, 1.0, 1.0, 1.0, 1.0, 1.0, 1.0, 1.0, 1.0, 1.0, 1.0, 1.0, 1.0, 1.0, 1.0, 1.0, 1.0, 1.0, 1.0, 1.0, 1.0, 1.0, 1.0, 1.0, 1.0, 1.0, 1.0, 1.0, 1.0, 1.0, 1.0, 1.0, 1.0, 1.0, 1.0, 1.0, 1.0, 1.0, 1.0, 1.0, 1.0, 1.0, 1.0, 1.0, 1.0, 1.0, 1.0, 1.0, 1.0, 1.0, 1.0, 1.0, 1.0, 1.0, 1.0, 1.0, 1.0, 1.0, 1.0, 1.0, 1.0, 1.0, 1.0, 1.0, 1.0, 1.0, 1.0, 1.0, 1.0, 1.0, 1.0, 1.0, 1.0, 1.0, 1.0, 1.0, 1.0, 1.0, 1.0, 1.0, 1.0, 1.0, 1.0, 1.0, 1.0, 1.0, 1.0, 1.0, 1.0, 1.0, 1.0, 1.0, 1.0, 1.0, 1.0, 1.0, 1.0, 1.0, 1.0, 1.0, 1.0, 1.0, 1.0, 1.0, 1.0, 1.0, 1.0, 1.0, 1.0, 1.0, 1.0, 1.0, 1.0, 1.0, 1.0, 1.0, 1.0, 1.0, 1.0, 1.0, 1.0, 1.0, 1.0, 1.0, 1.0, 1.0, 1.0, 1.0, 1.0, 1.0, 1.0, 1.0, 1.0, 1.0, 1.0, 1.0, 1.0, 1.0, 1.0, 1.0, 1.0, 1.0, 1.0, 1.0, 1.0, 1.0, 1.0, 1.0, 1.0, 1.0, 1.0, 1.0, 1.0, 1.0, 1.0, 1.0, 1.0, 1.0, 1.0, 1.0, 1.0, 1.0, 1.0, 1.0, 1.0, 1.0, 1.0, 1.0, 1.0, 1.0, 1.0, 1.0, 1.0, 1.0, 1.0, 1.0, 1.0, 1.0, 1.0, 1.0, 1.0, 1.0, 1.0, 1.0, 1.0, 1.0, 1.0, 1.0, 1.0, 1.0, 1.0, 1.0, 1.0, 1.0, 1.0, 1.0, 1.0, 1.0, 1.0, 1.0, 1.0, 1.0, 1.0, 1.0, 1.0, 1.0, 1.0, 1.0, 1.0, 1.0, 1.0, 1.0, 1.0, 1.0, 1.0, 1.0, 1.0, 1.0, 1.0, 1.0, 1.0, 1.0, 1.0, 1.0, 1.0, 1.0, 1.0, 1.0, 1.0, 1.0, 1.0, 1.0, 1.0, 1.0, 1.0, 1.0, 1.0, 1.0, 1.0, 1.0, 1.0, 1.0, 1.0, 1.0, 1.0, 1.0, 1.0, 1.0, 1.0, 1.0, 1.0, 1.0, 1.0, 1.0, 1.0, 1.0, 1.0, 1.0, 1.0, 1.0, 1.0, 1.0, 1.0, 1.0, 1.0, 1.0, 1.0, 1.0, 1.0, 1.0, 1.0, 1.0, 1.0, 1.0, 1.0, 1.0, 1.0, 1.0, 1.0, 1.0, 1.0, 1.0, 1.0, 1.0, 1.0, 1.0, 1.0, 1.0, 1.0, 1.0, 1.0, 1.0, 1.0, 1.0, 1.0, 1.0, 1.0, 1.0, 1.0, 1.0, 1.0, 1.0, 1.0, 1.0, 1.0, 1.0, 1.0, 1.0, 1.0, 1.0, 1.0, 1.0, 1.0, 1.0, 1.0, 1.0, 1.0, 1.0, 1.0, 1.0, 1.0, 1.0, 1.0, 1.0, 1.0, 1.0, 1.0, 1.0, 1.0, 1.0, 1.0, 1.0, 1.0, 1.0, 1.0, 1.0, 1.0, 1.0, 1.0, 1.0, 1.0, 1.0, 1.0, 1.0, 1.0, 1.0, 1.0, 1.0, 1.0, 1.0, 1.0, 1.0, 1.0, 1.0, 1.0, 1.0, 1.0, 1.0, 1.0, 1.0, 1.0, 1.0, 1.0, 1.0, 1.0, 1.0, 1.0, 1.0, 1.0, 1.0, 1.0, 1.0, 1.0, 1.0, 1.0, 1.0, 1.0, 1.0, 1.0, 1.0, 1.0, 1.0, 1.0, 1.0, 1.0, 1.0, 1.0, 1.0, 1.0, 1.0, 1.0, 1.0, 1.0, 1.0, 1.0, 1.0, 1.0, 1.0, 1.0, 1.0, 1.0, 1.0, 1.0, 1.0, 1.0, 1.0, 1.0, 1.0, 1.0, 1.0, 1.0, 1.0, 1.0, 1.0, 1.0, 1.0, 1.0, 1.0, 1.0, 1.0, 1.0, 1.0, 1.0, 1.0, 1.0, 1.0, 1.0, 1.0, 1.0, 1.0, 1.0, 1.0, 1.0, 1.0, 1.0, 1.0, 1.0, 1.0, 1.0, 1.0, 1.0, 1.0, 1.0, 1.0, 1.0, 1.0, 1.0, 1.0, 1.0, 1.0, 1.0, 1.0, 1.0, 1.0, 1.0, 1.0, 1.0, 1.0, 1.0, 1.0, 1.0, 1.0, 1.0, 1.0, 1.0, 1.0, 1.0, 1.0, 1.0, 1.0, 1.0, 1.0, 1.0, 1.0, 1.0, 1.0, 1.0, 1.0, 1.0, 1.0, 1.0, 1.0, 1.0, 1.0, 1.0, 1.0, 1.0, 1.0, 1.0, 1.0, 1.0, 1.0, 1.0, 1.0, 1.0, 1.0, 1.0, 1.0, 1.0, 1.0, 1.0, 1.0, 1.0, 1.0, 1.0, 1.0, 1.0, 1.0, 1.0, 1.0, 1.0, 1.0, 1.0, 1.0, 1.0, 1.0, 1.0, 1.0, 1.0, 1.0, 1.0, 1.0, 1.0, 1.0, 1.0, 1.0, 1.0, 1.0, 1.0, 1.0, 1.0, 1.0, 1.0, 1.0, 1.0, 1.0, 1.0, 1.0, 1.0, 1.0, 1.0, 1.0, 1.0, 1.0, 1.0, 1.0, 1.0, 1.0, 1.0, 1.0, 1.0, 1.0, 1.0, 1.0, 1.0, 1.0, 1.0, 1.0, 1.0, 1.0, 1.0, 1.0, 1.0, 1.0, 1.0, 1.0, 1.0, 1.0, 1.0, 1.0, 1.0, 1.0, 1.0, 1.0, 1.0, 1.0, 1.0, 1.0, 1.0, 1.0, 1.0, 1.0, 1.0, 1.0, 1.0, 1.0, 1.0, 1.0, 1.0, 1.0, 1.0, 1.0, 1.0, 1.0, 1.0, 1.0, 1.0, 1.0, 1.0, 1.0, 1.0, 1.0, 1.0, 1.0, 1.0, 1.0, 1.0, 1.0, 1.0, 1.0, 1.0, 1.0, 1.0, 1.0, 1.0, 1.0, 1.0, 1.0, 1.0, 1.0, 1.0, 1.0, 1.0, 1.0, 1.0, 1.0, 1.0, 1.0, 1.0, 1.0, 1.0, 1.0, 1.0, 1.0, 1.0, 1.0, 1.0, 1.0, 1.0, 1.0, 1.0, 1.0, 1.0, 1.0, 1.0, 1.0, 1.0, 1.0, 1.0, 1.0, 1.0, 1.0, 1.0, 1.0, 1.0, 1.0, 1.0, 1.0, 1.0])
me_plane_005.update()
me_plane_007 = bpy.data.meshes.new('Plane.007')
me_plane_007.from_pydata([(0.6701, 0.05193, -0.009971), (0.7168, 1.162, 0.1857), (0.6925, 0.2739, 0.05341), (0.7116, 0.4949, 0.09018), (0.7235, 0.716, 0.1276), (0.7287, 0.937, 0.1588), (0.6813, 0.1634, 0.02441), (0.6967, 0.1056, -0.009971), (0.7688, 1.31, 0.1727), (0.716, 0.3071, 0.02886), (0.7354, 0.5349, 0.07196), (0.7514, 0.7546, 0.1092), (0.7773, 0.969, 0.1425), (0.7032, 0.1998, 0.005807), (0.7482, 0.1113, -0.04574), (0.8203, 1.267, 0.137), (0.7676, 0.3128, -0.006914), (0.787, 0.5406, 0.03618), (0.8029, 0.7603, 0.0734), (0.8288, 0.9747, 0.1067), (0.7547, 0.2055, -0.02996)], [], [(3, 4, 11, 10), (6, 2, 9, 13), (4, 5, 12, 11), (2, 3, 10, 9), (5, 1, 8, 12), (0, 6, 13, 7), (12, 8, 15, 19), (7, 13, 20, 14), (10, 11, 18, 17), (13, 9, 16, 20), (11, 12, 19, 18), (9, 10, 17, 16)])
me_plane_007.polygons.foreach_set('use_smooth', [True] * 12)
_uv = me_plane_007.uv_layers.new(name='UVMap')
_uv.uv.foreach_set('vector', [0.0, 0.0, 0.0, 0.0, 0.0, 0.0, 0.0, 0.0, 0.0, 0.0, 0.0, 0.0, 0.0, 0.0, 0.0, 0.0, 0.0, 0.0, 0.0, 0.0, 0.0, 0.0, 0.0, 0.0, 0.0, 0.0, 0.0, 0.0, 0.0, 0.0, 0.0, 0.0, 0.0, 0.0, 0.0, 0.0, 0.0, 0.0, 0.0, 0.0, 0.0, 0.0, 0.0, 0.0, 0.0, 0.0, 0.0, 0.0, 0.0, 0.0, 0.0, 0.0, 0.0, 0.0, 0.0, 0.0, 0.0, 0.0, 0.0, 0.0, 0.0, 0.0, 0.0, 0.0, 0.0, 0.0, 0.0, 0.0, 0.0, 0.0, 0.0, 0.0, 0.0, 0.0, 0.0, 0.0, 0.0, 0.0, 0.0, 0.0, 0.0, 0.0, 0.0, 0.0, 0.0, 0.0, 0.0, 0.0, 0.0, 0.0, 0.0, 0.0, 0.0, 0.0, 0.0, 0.0])
me_plane_007.update()
me_circle = bpy.data.meshes.new('Circle')
me_circle.from_pydata([(-0.00485, 0.3743, 0.007157), (0.0005207, 0.3671, 0.07935), (0.002984, 0.3458, 0.1488), (0.004742, 0.3113, 0.2127), (0.005449, 0.2647, 0.2688), (0.007179, 0.208, 0.3148), (0.008539, 0.1433, 0.349), (0.009071, 0.07306, 0.3701), (0.009251, 3.351e-05, 0.3772), (0.009071, -0.07299, 0.3701), (0.008539, -0.1432, 0.349), (0.007179, -0.2079, 0.3148), (0.005449, -0.2646, 0.2688), (0.004742, -0.3112, 0.2127), (0.002984, -0.3458, 0.1488), (0.0005207, -0.3671, 0.07935), (-0.00485, -0.3743, 0.007157), (-0.01164, -0.3733, -0.06503), (-0.02333, -0.3706, -0.147), (-0.02333, 0.3789, -0.147), (-0.01164, 0.3785, -0.06503), (-0.01244, 0.408, 0.007157), (-0.006582, 0.4002, 0.07935), (-0.003897, 0.3769, 0.1496), (-0.00198, 0.3392, 0.2194), (-0.00121, 0.2885, 0.2805), (0.0006762, 0.2267, 0.3307), (0.002159, 0.1561, 0.3679), (0.002739, 0.07959, 0.3909), (0.002935, -8.357e-06, 0.3986), (0.002739, -0.07961, 0.3909), (0.002159, -0.1561, 0.3679), (0.0006762, -0.2267, 0.3307), (-0.00121, -0.2885, 0.2805), (-0.00198, -0.3393, 0.2194), (-0.003897, -0.377, 0.1496), (-0.006582, -0.4002, 0.07397), (-0.01244, -0.408, 0.007157), (-0.01984, -0.4069, -0.06503), (-0.03258, -0.404, -0.147), (-0.03258, 0.413, -0.147), (-0.01984, 0.4125, -0.06503), (-0.04146, 0.4941, 0.008666), (-0.03437, 0.4846, 0.0961), (-0.03112, 0.457, 0.1814), (-0.0288, 0.4116, 0.2661), (-0.03887, 0.3502, 0.3405), (-0.05344, 0.2754, 0.4017), (-0.06997, 0.1898, 0.4472), (-0.0898, 0.09677, 0.4753), (-0.09249, -1.016e-05, 0.4848), (-0.09346, -0.09679, 0.4753), (-0.08757, -0.1898, 0.4472), (-0.08131, -0.2754, 0.4017), (-0.07406, -0.3503, 0.3405), (-0.06536, 0.4939, -0.1757), (-0.05032, 0.4975, -0.07843)], [], [(3, 24, 25, 4), (19, 40, 41, 20), (11, 32, 33, 12), (4, 25, 26, 5), (20, 41, 21, 0), (12, 33, 34, 13), (5, 26, 27, 6), (13, 34, 35, 14), (6, 27, 28, 7), (14, 35, 36, 15), (7, 28, 29, 8), (0, 21, 22, 1), (15, 36, 37, 16), (8, 29, 30, 9), (1, 22, 23, 2), (16, 37, 38, 17), (9, 30, 31, 10), (2, 23, 24, 3), (17, 38, 39, 18), (10, 31, 32, 11), (40, 55, 56, 41), (32, 53, 54, 33), (25, 46, 47, 26), (41, 56, 42, 21), (26, 47, 48, 27), (27, 48, 49, 28), (28, 49, 50, 29), (21, 42, 43, 22), (29, 50, 51, 30), (22, 43, 44, 23), (30, 51, 52, 31), (23, 44, 45, 24), (31, 52, 53, 32), (24, 45, 46, 25)])
me_circle.polygons.foreach_set('use_smooth', [True] * 34)
_uv = me_circle.uv_layers.new(name='UVMap')
_uv.uv.foreach_set('vector', [0.0, 0.0, 0.0, 0.0, 0.0, 0.0, 0.0, 0.0, 0.0, 0.0, 0.0, 0.0, 0.0, 0.0, 0.0, 0.0, 0.0, 0.0, 0.0, 0.0, 0.0, 0.0, 0.0, 0.0, 0.0, 0.0, 0.0, 0.0, 0.0, 0.0, 0.0, 0.0, 0.0, 0.0, 0.0, 0.0, 0.0, 0.0, 0.0, 0.0, 0.0, 0.0, 0.0, 0.0, 0.0, 0.0, 0.0, 0.0, 0.0, 0.0, 0.0, 0.0, 0.0, 0.0, 0.0, 0.0, 0.0, 0.0, 0.0, 0.0, 0.0, 0.0, 0.0, 0.0, 0.0, 0.0, 0.0, 0.0, 0.0, 0.0, 0.0, 0.0, 0.0, 0.0, 0.0, 0.0, 0.0, 0.0, 0.0, 0.0, 0.0, 0.0, 0.0, 0.0, 0.0, 0.0, 0.0, 0.0, 0.0, 0.0, 0.0, 0.0, 0.0, 0.0, 0.0, 0.0, 0.0, 0.0, 0.0, 0.0, 0.0, 0.0, 0.0, 0.0, 0.0, 0.0, 0.0, 0.0, 0.0, 0.0, 0.0, 0.0, 0.0, 0.0, 0.0, 0.0, 0.0, 0.0, 0.0, 0.0, 0.0, 0.0, 0.0, 0.0, 0.0, 0.0, 0.0, 0.0, 0.0, 0.0, 0.0, 0.0, 0.0, 0.0, 0.0, 0.0, 0.0, 0.0, 0.0, 0.0, 0.0, 0.0, 0.0, 0.0, 0.0, 0.0, 0.0, 0.0, 0.0, 0.0, 0.0, 0.0, 0.0, 0.0, 0.0, 0.0, 0.0, 0.0, 0.0, 0.0, 0.0, 0.0, 0.0, 0.0, 0.0, 0.0, 0.0, 0.0, 0.0, 0.0, 0.0, 0.0, 0.0, 0.0, 0.0, 0.0, 0.0, 0.0, 0.0, 0.0, 0.0, 0.0, 0.0, 0.0, 0.0, 0.0, 0.0, 0.0, 0.0, 0.0, 0.0, 0.0, 0.0, 0.0, 0.0, 0.0, 0.0, 0.0, 0.0, 0.0, 0.0, 0.0, 0.0, 0.0, 0.0, 0.0, 0.0, 0.0, 0.0, 0.0, 0.0, 0.0, 0.0, 0.0, 0.0, 0.0, 0.0, 0.0, 0.0, 0.0, 0.0, 0.0, 0.0, 0.0, 0.0, 0.0, 0.0, 0.0, 0.0, 0.0, 0.0, 0.0, 0.0, 0.0, 0.0, 0.0, 0.0, 0.0, 0.0, 0.0, 0.0, 0.0, 0.0, 0.0, 0.0, 0.0, 0.0, 0.0, 0.0, 0.0, 0.0, 0.0, 0.0, 0.0, 0.0, 0.0, 0.0, 0.0, 0.0, 0.0, 0.0, 0.0, 0.0, 0.0, 0.0, 0.0, 0.0, 0.0, 0.0, 0.0, 0.0, 0.0])
me_circle.update()

# ---- objects
ob_circle_001 = bpy.data.objects.new('Circle.001', me_circle_001)
ob_top_view = bpy.data.objects.new('top_view', None)
ob_measurements = bpy.data.objects.new('measurements', me_cube)
ob_side_view = bpy.data.objects.new('side_view', None)
ob_front_view = bpy.data.objects.new('front_view', None)
ob_back_view = bpy.data.objects.new('back_view', None)
ob_guide_body = bpy.data.objects.new('Guide_Body', me_vert)
ob_hood = bpy.data.objects.new('hood', me_plane_001)
ob_hood_001 = bpy.data.objects.new('hood.001', me_plane_005)
ob_hood_002 = bpy.data.objects.new('hood.002', me_plane_007)
ob_circle = bpy.data.objects.new('Circle', me_circle)

# ---- transforms, parenting, visibility, modifiers, constraints
ob_circle_001.location = (0.8882, -1.369, 0.2994)
_vg = ob_circle_001.vertex_groups.new(name='Group')
ob_top_view.location = (0.0, -0.007302, 0.0)
ob_top_view.rotation_euler = (0.0, -0.0, 1.571)
ob_top_view.scale = (0.9375, 0.9106, 1.0)
ob_top_view.empty_display_type = 'IMAGE'
ob_top_view.empty_display_size = 5.0
ob_top_view.empty_image_depth = 'FRONT'
ob_top_view.show_empty_image_perspective = False
ob_top_view.use_empty_image_alpha = True
ob_top_view.empty_image_side = 'FRONT'
ob_top_view.color = (1.0, 1.0, 1.0, 0.15)
ob_top_view.hide_select = True
ob_top_view.hide_render = True
ob_measurements.location = (0.0, 0.0, 0.9985)
ob_measurements.scale = (0.8925, 2.3, 1.0)
ob_measurements.hide_select = True
ob_measurements.hide_render = True
ob_side_view.location = (-1.127, -0.007302, 0.565)
ob_side_view.rotation_euler = (1.571, 0.0, 1.571)
ob_side_view.scale = (0.9375, 0.9106, 1.0)
ob_side_view.empty_display_type = 'IMAGE'
ob_side_view.empty_display_size = 5.0
ob_side_view.empty_image_depth = 'FRONT'
ob_side_view.show_empty_image_perspective = False
ob_side_view.use_empty_image_alpha = True
ob_side_view.empty_image_side = 'FRONT'
ob_side_view.color = (1.0, 1.0, 1.0, 0.15)
ob_side_view.hide_select = True
ob_side_view.hide_render = True
ob_front_view.location = (0.0, -2.447, 0.5754)
ob_front_view.rotation_euler = (1.571, -0.0, 0.0)
ob_front_view.scale = (0.3937, 0.4024, 0.4278)
ob_front_view.empty_display_type = 'IMAGE'
ob_front_view.empty_display_size = 5.0
ob_front_view.empty_image_depth = 'FRONT'
ob_front_view.show_empty_image_perspective = False
ob_front_view.use_empty_image_alpha = True
ob_front_view.empty_image_side = 'FRONT'
ob_front_view.color = (1.0, 1.0, 1.0, 0.15)
ob_front_view.hide_select = True
ob_front_view.hide_render = True
ob_back_view.location = (0.0, 2.393, 0.5704)
ob_back_view.rotation_euler = (1.571, -0.0, -3.142)
ob_back_view.scale = (0.3936, 0.401, 0.4278)
ob_back_view.empty_display_type = 'IMAGE'
ob_back_view.empty_display_size = 5.0
ob_back_view.empty_image_depth = 'FRONT'
ob_back_view.show_empty_image_perspective = False
ob_back_view.use_empty_image_alpha = True
ob_back_view.empty_image_side = 'FRONT'
ob_back_view.color = (1.0, 1.0, 1.0, 0.15)
ob_back_view.hide_select = True
ob_back_view.hide_render = True
ob_guide_body.location = (-6.153e-05, -1.025, 0.9434)
_m = ob_guide_body.modifiers.new('Mirror', 'MIRROR')
_m.use_clip = True
_m = ob_guide_body.modifiers.new('Subdivision', 'SUBSURF')
_m.levels = 2
_m = ob_guide_body.modifiers.new('Smooth by Angle', 'NODES')
_m.node_group = ng_smooth_by_angle
_m.use_pin_to_last = True
_m.show_group_selector = False
ob_hood.location = (0.0, -1.995, 0.7284)
_m = ob_hood.modifiers.new('Mirror', 'MIRROR')
_m.use_clip = True
_m = ob_hood.modifiers.new('Subdivision', 'SUBSURF')
_m.levels = 2
_m.show_only_control_edges = False
_m = ob_hood.modifiers.new('Solidify', 'SOLIDIFY')
_m.thickness = -0.003
_m.offset = 1.0
_m.use_even_offset = True
_m = ob_hood.modifiers.new('Smooth by Angle', 'NODES')
_m.node_group = ng_smooth_by_angle
_m.use_pin_to_last = True
_m.show_group_selector = False
ob_hood_001.location = (0.0, -1.995, 0.7284)
_m = ob_hood_001.modifiers.new('Mirror', 'MIRROR')
_m.use_clip = True
_m = ob_hood_001.modifiers.new('Subdivision', 'SUBSURF')
_m.levels = 2
_m.show_only_control_edges = False
_m = ob_hood_001.modifiers.new('Solidify', 'SOLIDIFY')
_m.thickness = -0.003
_m.offset = 1.0
_m.use_even_offset = True
_m = ob_hood_001.modifiers.new('Smooth by Angle', 'NODES')
_m.node_group = ng_smooth_by_angle
_m.use_pin_to_last = True
_m.show_group_selector = False
ob_hood_002.location = (0.0, -1.995, 0.7284)
_m = ob_hood_002.modifiers.new('Mirror', 'MIRROR')
_m.use_clip = True
_m = ob_hood_002.modifiers.new('Subdivision', 'SUBSURF')
_m.levels = 2
_m.show_only_control_edges = False
_m = ob_hood_002.modifiers.new('Solidify', 'SOLIDIFY')
_m.thickness = -0.003
_m.offset = 1.0
_m.use_even_offset = True
_m = ob_hood_002.modifiers.new('Smooth by Angle', 'NODES')
_m.node_group = ng_smooth_by_angle
_m.use_pin_to_last = True
_m.show_group_selector = False
ob_circle.location = (0.8896, -1.369, 0.3066)
_m = ob_circle.modifiers.new('Smooth by Angle', 'NODES')
_m.node_group = ng_smooth_by_angle
_m.use_pin_to_last = True
_m.show_group_selector = False

# ---- collection membership
scene.collection.objects.link(ob_circle_001)
col_blueprints.objects.link(ob_top_view)
col_blueprints.objects.link(ob_measurements)
col_blueprints.objects.link(ob_side_view)
col_blueprints.objects.link(ob_front_view)
col_blueprints.objects.link(ob_back_view)
col_guide_meshes.objects.link(ob_guide_body)
col_collection_4.objects.link(ob_hood)
col_collection_4.objects.link(ob_hood_001)
col_collection_4.objects.link(ob_hood_002)
col_collection_4.objects.link(ob_circle)
def _layer_coll(name, lc=None):
    lc = lc or bpy.context.view_layer.layer_collection
    for c in lc.children:
        if c.name == name: return c
        r = _layer_coll(name, c)
        if r: return r
_layer_coll('Guide_Meshes').exclude = True
_layer_coll('Collection 4').exclude = True

# ---- scene / render settings (as saved in the file)
scene.frame_start = 1; scene.frame_end = 250; scene.frame_set(1)
scene.render.engine = 'CYCLES'
bpy.context.view_layer.update()

# ---- added for rendering (the .blend has no active camera and no usable light): camera, sun
cam_auto = bpy.data.cameras.new('AutoCamera')
cam_auto.lens = 50.0
cam_auto.sensor_width = 36.0
cam_auto.clip_end = 1000.0
ob_auto_camera = bpy.data.objects.new('AutoCamera', cam_auto)
scene.collection.objects.link(ob_auto_camera)
ob_auto_camera.location = (4.48903, -4.70314, 3.28291)
ob_auto_camera.rotation_euler = (1.09748, -7.21219e-08, 0.694738)
scene.camera = ob_auto_camera
light_auto_sun = bpy.data.lights.new('AutoSun', 'SUN')
light_auto_sun.energy = 3.0
light_auto_sun.angle = 0.0523599
ob_auto_sun = bpy.data.objects.new('AutoSun', light_auto_sun)
scene.collection.objects.link(ob_auto_sun)
ob_auto_sun.rotation_euler = (0.872665, 0.174533, 0.523599)
bpy.context.view_layer.update()
